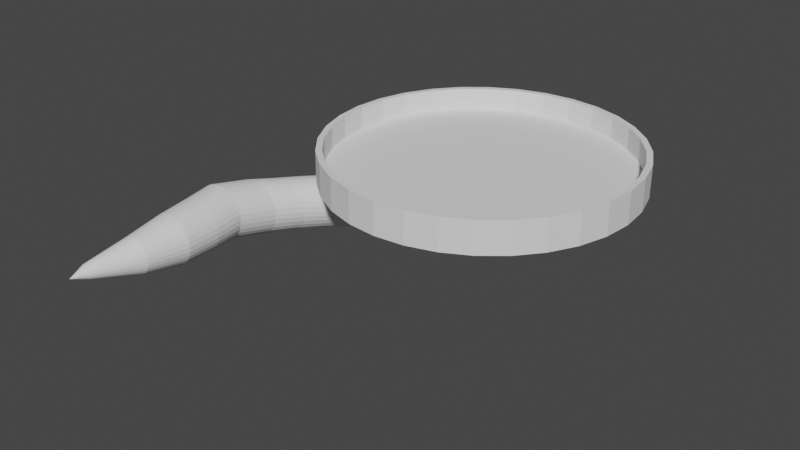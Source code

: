 # Source: lilypad.blend  (saved by Blender 3.1.7; exported with 4.5.12 LTS)
import bpy
from mathutils import Matrix  # noqa: F401  (used for matrix-valued properties, if any)

bpy.ops.wm.read_factory_settings(use_empty=True)
scene = bpy.context.scene
scene.name = 'Scene'

# ---- collections
col_collection = bpy.data.collections.new('Collection'); scene.collection.children.link(col_collection)

# ---- world
world_world = bpy.data.worlds.new('World'); scene.world = world_world
world_world.use_nodes = True; world_world.node_tree.nodes.clear()
_N = world_world.node_tree.nodes; _L = world_world.node_tree.links
n0 = _N.new('ShaderNodeOutputWorld'); n0.name = 'World Output'; n0.location = (300, 300)
n1 = _N.new('ShaderNodeBackground'); n1.name = 'Background'; n1.location = (10, 300)
n1.inputs[0].default_value = (0.05088, 0.05088, 0.05088, 1.0)
_L.new(n1.outputs[0], n0.inputs[0])
n0.is_active_output = True
world_world.color = (0.05088, 0.05088, 0.05088)
world_world.use_sun_shadow = False
world_world.sun_shadow_jitter_overblur = 0.0

# ---- meshes
me_cylinder = bpy.data.meshes.new('Cylinder')
me_cylinder.from_pydata([(-0.8486, 5.055, -3.291), (-0.8486, 5.218, -2.198), (-0.7545, 5.045, -3.291), (-0.7188, 5.205, -2.198), (-0.664, 5.018, -3.291), (-0.594, 5.167, -2.198), (-0.5806, 4.973, -3.291), (-0.479, 5.106, -2.198), (-0.5075, 4.913, -3.291), (-0.3781, 5.023, -2.198), (-0.4475, 4.84, -3.291), (-0.2954, 4.922, -2.198), (-0.4029, 4.757, -3.291), (-0.2339, 4.807, -2.198), (-0.3754, 4.666, -3.291), (-0.196, 4.682, -2.198), (-0.3662, 4.572, -3.291), (-0.1832, 4.552, -2.198), (-0.3754, 4.478, -3.291), (-0.196, 4.422, -2.198), (-0.4029, 4.388, -3.291), (-0.2339, 4.298, -2.198), (-0.4475, 4.304, -3.291), (-0.2954, 4.183, -2.198), (-0.5075, 4.231, -3.291), (-0.3781, 4.082, -2.198), (-0.5806, 4.171, -3.291), (-0.479, 3.999, -2.198), (-0.664, 4.126, -3.291), (-0.594, 3.938, -2.198), (-0.7545, 4.099, -3.291), (-0.7188, 3.9, -2.198), (-0.8486, 4.09, -3.291), (-0.8486, 3.887, -2.198), (-0.9428, 4.099, -3.291), (-0.9784, 3.9, -2.198), (-1.033, 4.126, -3.291), (-1.103, 3.938, -2.198), (-1.117, 4.171, -3.291), (-1.218, 3.999, -2.198), (-1.19, 4.231, -3.291), (-1.319, 4.082, -2.198), (-1.25, 4.304, -3.291), (-1.402, 4.183, -2.198), (-1.294, 4.388, -3.291), (-1.463, 4.298, -2.198), (-1.322, 4.478, -3.291), (-1.501, 4.422, -2.198), (-1.331, 4.572, -3.291), (-1.514, 4.552, -2.198), (-1.322, 4.666, -3.291), (-1.501, 4.682, -2.198), (-1.294, 4.757, -3.291), (-1.463, 4.807, -2.198), (-1.25, 4.84, -3.291), (-1.402, 4.922, -2.198), (-1.19, 4.913, -3.291), (-1.319, 5.023, -2.198), (-1.117, 4.973, -3.291), (-1.218, 5.106, -2.198), (-1.033, 5.018, -3.291), (-1.103, 5.167, -2.198), (-0.9428, 5.045, -3.291), (-0.9784, 5.205, -2.198), (-0.8486, 4.993, -4.475), (-0.8109, 4.99, -4.475), (-0.7747, 4.979, -4.475), (-0.7413, 4.961, -4.475), (-0.7121, 4.937, -4.475), (-0.688, 4.907, -4.475), (-0.6702, 4.874, -4.475), (-0.6592, 4.838, -4.475), (-0.6555, 4.8, -4.475), (-0.6592, 4.762, -4.475), (-0.6702, 4.726, -4.475), (-0.688, 4.693, -4.475), (-0.7121, 4.664, -4.475), (-0.7413, 4.639, -4.475), (-0.7747, 4.622, -4.475), (-0.8109, 4.611, -4.475), (-0.8486, 4.607, -4.475), (-0.8863, 4.611, -4.475), (-0.9225, 4.622, -4.475), (-0.9559, 4.639, -4.475), (-0.9852, 4.664, -4.475), (-1.009, 4.693, -4.475), (-1.027, 4.726, -4.475), (-1.038, 4.762, -4.475), (-1.042, 4.8, -4.475), (-1.038, 4.838, -4.475), (-1.027, 4.874, -4.475), (-1.009, 4.907, -4.475), (-0.9852, 4.937, -4.475), (-0.9559, 4.961, -4.475), (-0.9225, 4.979, -4.475), (-0.8863, 4.99, -4.475), (-0.8486, 4.818, -4.939), (-0.7102, 5.336, -1.255), (-0.8486, 5.35, -1.255), (-0.577, 5.296, -1.255), (-0.4543, 5.23, -1.255), (-0.3467, 5.142, -1.255), (-0.2584, 5.034, -1.255), (-0.1929, 4.912, -1.255), (-0.1525, 4.778, -1.255), (-0.1388, 4.64, -1.255), (-0.1525, 4.501, -1.255), (-0.1929, 4.368, -1.255), (-0.2584, 4.246, -1.255), (-0.3467, 4.138, -1.255), (-0.4543, 4.05, -1.255), (-0.577, 3.984, -1.255), (-0.7102, 3.944, -1.255), (-0.8486, 3.93, -1.255), (-0.9871, 3.944, -1.255), (-1.12, 3.984, -1.255), (-1.243, 4.05, -1.255), (-1.351, 4.138, -1.255), (-1.439, 4.246, -1.255), (-1.504, 4.368, -1.255), (-1.545, 4.501, -1.255), (-1.558, 4.64, -1.255), (-1.545, 4.778, -1.255), (-1.504, 4.912, -1.255), (-1.439, 5.034, -1.255), (-1.351, 5.142, -1.255), (-1.243, 5.23, -1.255), (-1.12, 5.296, -1.255), (-0.9871, 5.336, -1.255), (-0.7053, 5.483, -0.4343), (-0.8486, 5.497, -0.4343), (-0.5675, 5.441, -0.4343), (-0.4404, 5.373, -0.4343), (-0.3291, 5.282, -0.4343), (-0.2377, 5.171, -0.4343), (-0.1698, 5.044, -0.4343), (-0.128, 4.906, -0.4343), (-0.1139, 4.762, -0.4343), (-0.128, 4.619, -0.4343), (-0.1698, 4.481, -0.4343), (-0.2377, 4.354, -0.4343), (-0.3291, 4.243, -0.4343), (-0.4404, 4.151, -0.4343), (-0.5675, 4.084, -0.4343), (-0.7053, 4.042, -0.4343), (-0.8486, 4.028, -0.4343), (-0.992, 4.042, -0.4343), (-1.13, 4.084, -0.4343), (-1.257, 4.151, -0.4343), (-1.368, 4.243, -0.4343), (-1.46, 4.354, -0.4343), (-1.527, 4.481, -0.4343), (-1.569, 4.619, -0.4343), (-1.583, 4.762, -0.4343), (-1.569, 4.906, -0.4343), (-1.527, 5.044, -0.4343), (-1.46, 5.171, -0.4343), (-1.368, 5.282, -0.4343), (-1.257, 5.373, -0.4343), (-1.13, 5.441, -0.4343), (-0.992, 5.483, -0.4343), (-0.1459, 4.642, 2.801), (-0.2955, 4.661, 2.767), (-0.001995, 4.587, 2.835), (0.1306, 4.497, 2.866), (0.2468, 4.376, 2.893), (0.3422, 4.229, 2.915), (0.4131, 4.06, 2.932), (0.4567, 3.878, 2.942), (0.4715, 3.688, 2.945), (0.4567, 3.498, 2.942), (0.4131, 3.316, 2.932), (0.3422, 3.148, 2.915), (0.2468, 3.0, 2.893), (0.1306, 2.879, 2.866), (-0.001996, 2.789, 2.835), (-0.1459, 2.734, 2.801), (-0.2955, 2.715, 2.767), (-0.4451, 2.734, 2.732), (-0.589, 2.789, 2.698), (-0.7216, 2.879, 2.667), (-0.8379, 3.0, 2.64), (-0.9332, 3.148, 2.618), (-1.004, 3.316, 2.601), (-1.048, 3.498, 2.591), (-1.063, 3.688, 2.588), (-1.048, 3.878, 2.591), (-1.004, 4.06, 2.601), (-0.9332, 4.229, 2.618), (-0.8379, 4.376, 2.64), (-0.7216, 4.497, 2.667), (-0.589, 4.587, 2.698), (-0.4451, 4.642, 2.732), (-0.08545, 4.404, 3.406), (-0.2358, 4.426, 3.354), (0.05909, 4.337, 3.456), (0.1923, 4.229, 3.502), (0.309, 4.083, 3.542), (0.4049, 3.905, 3.575), (0.4761, 3.703, 3.599), (0.5199, 3.483, 3.615), (0.5347, 3.254, 3.62), (0.5199, 3.026, 3.615), (0.4761, 2.806, 3.599), (0.4049, 2.603, 3.575), (0.309, 2.426, 3.542), (0.1923, 2.28, 3.502), (0.05909, 2.172, 3.456), (-0.08545, 2.105, 3.406), (-0.2358, 2.082, 3.354), (-0.3861, 2.105, 3.302), (-0.5306, 2.172, 3.252), (-0.6638, 2.28, 3.206), (-0.7806, 2.426, 3.166), (-0.8764, 2.603, 3.133), (-0.9476, 2.806, 3.108), (-0.9914, 3.026, 3.093), (-1.006, 3.254, 3.088), (-0.9914, 3.483, 3.093), (-0.9476, 3.703, 3.108), (-0.8764, 3.905, 3.133), (-0.7806, 4.083, 3.166), (-0.6638, 4.229, 3.206), (-0.5306, 4.337, 3.252), (-0.3861, 4.404, 3.302), (-0.08067, 4.089, 3.907), (-0.226, 4.115, 3.834), (0.0591, 4.011, 3.977), (0.1879, 3.885, 4.041), (0.3008, 3.715, 4.097), (0.3935, 3.508, 4.144), (0.4623, 3.272, 4.178), (0.5047, 3.016, 4.199), (0.519, 2.75, 4.206), (0.5047, 2.484, 4.199), (0.4623, 2.228, 4.178), (0.3935, 1.992, 4.144), (0.3008, 1.785, 4.097), (0.1879, 1.615, 4.041), (0.0591, 1.489, 3.977), (-0.08067, 1.411, 3.907), (-0.226, 1.385, 3.834), (-0.3714, 1.411, 3.762), (-0.5112, 1.489, 3.692), (-0.64, 1.615, 3.628), (-0.7529, 1.785, 3.572), (-0.8455, 1.992, 3.525), (-0.9144, 2.228, 3.491), (-0.9568, 2.484, 3.47), (-0.9711, 2.75, 3.463), (-0.9568, 3.016, 3.47), (-0.9144, 3.272, 3.491), (-0.8455, 3.508, 3.525), (-0.7529, 3.715, 3.572), (-0.64, 3.885, 3.628), (-0.5112, 4.011, 3.692), (-0.3714, 4.089, 3.762), (-0.1392, 3.744, 4.292), (-0.2735, 3.774, 4.195), (-0.01014, 3.657, 4.386), (0.1088, 3.516, 4.472), (0.2131, 3.327, 4.547), (0.2987, 3.096, 4.609), (0.3623, 2.832, 4.655), (0.4015, 2.546, 4.684), (0.4147, 2.249, 4.693), (0.4015, 1.952, 4.684), (0.3623, 1.666, 4.655), (0.2987, 1.402, 4.609), (0.2131, 1.171, 4.547), (0.1088, 0.9813, 4.472), (-0.01013, 0.8405, 4.386), (-0.1392, 0.7537, 4.292), (-0.2735, 0.7244, 4.195), (-0.4077, 0.7537, 4.098), (-0.5368, 0.8405, 4.004), (-0.6558, 0.9813, 3.918), (-0.7601, 1.171, 3.842), (-0.8457, 1.402, 3.781), (-0.9093, 1.666, 3.734), (-0.9484, 1.952, 3.706), (-0.9617, 2.249, 3.697), (-0.9484, 2.546, 3.706), (-0.9093, 2.832, 3.734), (-0.8457, 3.096, 3.781), (-0.7601, 3.327, 3.842), (-0.6558, 3.516, 3.918), (-0.5368, 3.657, 4.004), (-0.4077, 3.744, 4.098), (-0.2632, 3.33, 4.554), (-0.3798, 3.361, 4.427), (-0.151, 3.238, 4.676), (-0.04755, 3.088, 4.789), (0.04309, 2.887, 4.888), (0.1175, 2.642, 4.969), (0.1727, 2.363, 5.029), (0.2068, 2.06, 5.066), (0.2183, 1.744, 5.079), (0.2068, 1.429, 5.066), (0.1727, 1.126, 5.029), (0.1175, 0.8464, 4.969), (0.04309, 0.6015, 4.888), (-0.04755, 0.4004, 4.789), (-0.151, 0.2511, 4.676), (-0.2632, 0.1591, 4.554), (-0.3798, 0.128, 4.427), (-0.4965, 0.1591, 4.299), (-0.6087, 0.2511, 4.177), (-0.7121, 0.4004, 4.064), (-0.8028, 0.6015, 3.965), (-0.8772, 0.8464, 3.884), (-0.9324, 1.126, 3.824), (-0.9665, 1.429, 3.787), (-0.978, 1.744, 3.774), (-0.9665, 2.06, 3.787), (-0.9324, 2.363, 3.824), (-0.8772, 2.642, 3.884), (-0.8028, 2.887, 3.965), (-0.7121, 3.088, 4.064), (-0.6087, 3.238, 4.177), (-0.4965, 3.33, 4.299), (-0.444, 2.931, 4.705), (-0.5385, 2.963, 4.539), (-0.353, 2.837, 4.865), (-0.2692, 2.685, 5.013), (-0.1958, 2.479, 5.142), (-0.1355, 2.228, 5.248), (-0.09073, 1.942, 5.327), (-0.06315, 1.632, 5.375), (-0.05384, 1.31, 5.392), (-0.06315, 0.987, 5.375), (-0.09073, 0.6768, 5.327), (-0.1355, 0.3909, 5.248), (-0.1958, 0.1403, 5.142), (-0.2692, -0.06534, 5.013), (-0.353, -0.2182, 4.865), (-0.444, -0.3123, 4.705), (-0.5385, -0.344, 4.539), (-0.6331, -0.3123, 4.372), (-0.724, -0.2182, 4.212), (-0.8078, -0.06534, 4.065), (-0.8812, 0.1403, 3.935), (-0.9415, 0.3909, 3.829), (-0.9863, 0.6768, 3.75), (-1.014, 0.987, 3.702), (-1.023, 1.31, 3.685), (-1.014, 1.632, 3.702), (-0.9863, 1.942, 3.75), (-0.9415, 2.228, 3.829), (-0.8812, 2.479, 3.935), (-0.8078, 2.685, 4.065), (-0.724, 2.837, 4.212), (-0.6331, 2.931, 4.372), (-0.6669, 2.628, 4.78), (-0.7373, 2.662, 4.555), (-0.5993, 2.529, 4.995), (-0.537, 2.368, 5.194), (-0.4824, 2.151, 5.368), (-0.4375, 1.887, 5.511), (-0.4042, 1.586, 5.617), (-0.3837, 1.259, 5.683), (-0.3768, 0.9187, 5.705), (-0.3837, 0.5786, 5.683), (-0.4042, 0.2517, 5.617), (-0.4375, -0.04965, 5.511), (-0.4824, -0.3138, 5.368), (-0.537, -0.5305, 5.194), (-0.5993, -0.6916, 4.995), (-0.6669, -0.7908, 4.78), (-0.7373, -0.8243, 4.555), (-0.8076, -0.7908, 4.331), (-0.8752, -0.6916, 4.115), (-0.9375, -0.5305, 3.917), (-0.9922, -0.3138, 3.743), (-1.037, -0.04966, 3.6), (-1.07, 0.2517, 3.493), (-1.091, 0.5786, 3.428), (-1.098, 0.9187, 3.406), (-1.091, 1.259, 3.428), (-1.07, 1.586, 3.493), (-1.037, 1.887, 3.6), (-0.9922, 2.151, 3.743), (-0.9375, 2.368, 3.917), (-0.8752, 2.529, 4.115), (-0.8076, 2.628, 4.331), (-0.9044, 2.553, 4.815), (-0.9523, 2.591, 4.501), (-0.8582, 2.441, 5.117), (-0.8157, 2.258, 5.395), (-0.7784, 2.012, 5.639), (-0.7478, 1.712, 5.839), (-0.7251, 1.371, 5.988), (-0.7111, 0.9998, 6.08), (-0.7064, 0.614, 6.111), (-0.7111, 0.2283, 6.08), (-0.7251, -0.1426, 5.988), (-0.7478, -0.4844, 5.839), (-0.7784, -0.784, 5.639), (-0.8157, -1.03, 5.395), (-0.8582, -1.213, 5.117), (-0.9044, -1.325, 4.815), (-0.9523, -1.363, 4.501), (-1.0, -1.325, 4.187), (-1.046, -1.213, 3.885), (-1.089, -1.03, 3.607), (-1.126, -0.784, 3.363), (-1.157, -0.4844, 3.163), (-1.18, -0.1426, 3.014), (-1.194, 0.2283, 2.923), (-1.198, 0.614, 2.892), (-1.194, 0.9998, 2.923), (-1.18, 1.371, 3.014), (-1.157, 1.712, 3.163), (-1.126, 2.012, 3.363), (-1.089, 2.258, 3.607), (-1.046, 2.441, 3.885), (-1.0, 2.553, 4.187), (-1.229, 2.62, 3.545), (-1.145, -2.03, 4.844), (-1.093, -1.666, 5.654), (-1.318, 0.3643, 2.158), (-1.029, 0.3643, 6.653), (-1.254, -1.666, 3.157), (-1.071, 2.091, 5.994), (-1.202, -2.03, 3.967), (-1.118, 2.62, 5.265), (-1.294, 1.721, 2.537), (-1.053, -0.9921, 6.274), (-1.307, -0.57, 2.329), (-1.04, 1.299, 6.482), (-1.053, 1.721, 6.274), (-1.254, 2.394, 3.157), (-1.118, -1.891, 5.265), (-1.315, 0.8406, 2.201), (-1.031, -0.112, 6.609), (-1.276, -1.362, 2.816), (-1.202, 2.759, 3.967), (-1.173, -2.077, 4.405), (-1.145, 2.759, 4.844), (-1.071, -1.362, 5.994), (-1.315, -0.112, 2.201), (-1.031, 0.8406, 6.609), (-1.173, 2.806, 4.405), (-1.093, 2.394, 5.654), (-1.276, 2.091, 2.816), (-1.307, 1.299, 2.329), (-1.04, -0.57, 6.482), (-1.294, -0.9921, 2.537), (-1.229, -1.891, 3.545), (-1.397, 3.306, 3.679), (-1.384, 3.368, 4.288), (-1.318, 0.7941, 7.354), (-1.317, 0.1702, 7.414), (-1.328, -1.606, 6.887), (-1.322, -1.053, 7.176), (-1.358, -2.784, 5.484), (-1.346, -2.489, 6.025), (-1.384, -3.027, 4.288), (-1.371, -2.966, 4.898), (-1.409, -2.784, 3.093), (-1.397, -2.966, 3.679), (-1.44, -1.606, 1.69), (-1.431, -2.091, 2.079), (-1.451, 0.1702, 1.163), (-1.45, -0.4536, 1.223), (-1.446, 1.394, 1.401), (-1.44, 1.947, 1.69), (-1.431, 2.431, 2.079), (-1.421, 2.829, 2.552), (-1.409, 3.124, 3.093), (-1.322, 1.394, 7.176), (-1.318, -0.4536, 7.354), (-1.336, -2.091, 6.498), (-1.371, 3.306, 4.898), (-1.358, 3.124, 5.484), (-1.346, 2.829, 6.025), (-1.336, 2.431, 6.498), (-1.328, 1.947, 6.887), (-1.421, -2.489, 2.552), (-1.446, -1.053, 1.401), (-1.45, 0.7941, 1.223), (-1.59, 4.107, 3.347), (-1.59, 4.188, 4.165), (-1.59, 0.817, 8.273), (-1.59, -7.024e-07, 8.353), (-1.59, -2.327, 7.647), (-1.59, -1.603, 8.034), (-1.59, -3.869, 5.768), (-1.59, -3.482, 6.492), (-1.59, -4.188, 4.165), (-1.59, -4.107, 4.982), (-1.59, -3.869, 2.562), (-1.59, -4.107, 3.347), (-1.59, -2.327, 0.6819), (-1.59, -2.961, 1.203), (-1.59, 4.333e-07, -0.02396), (-1.59, -0.817, 0.05652), (-1.59, 1.603, 0.2949), (-1.59, 2.327, 0.6819), (-1.59, 2.961, 1.203), (-1.59, 3.482, 1.838), (-1.59, 3.869, 2.562), (-1.59, 1.603, 8.034), (-1.59, -0.817, 8.273), (-1.59, -2.961, 7.126), (-1.59, 4.107, 4.982), (-1.59, 3.869, 5.768), (-1.59, 3.482, 6.492), (-1.59, 2.961, 7.126), (-1.59, 2.327, 7.647), (-1.59, -3.482, 1.838), (-1.59, -1.603, 0.2949), (-1.59, 0.817, 0.05652), (0.3512, 4.228, 2.203), (0.3657, 4.065, 2.205), (-1.017, 3.602, 2.008), (-1.087, 3.746, 1.998), (0.3512, 3.902, 2.203), (-1.13, 3.902, 1.992), (0.3082, 3.746, 2.196), (-1.145, 4.065, 1.99), (0.2384, 3.602, 2.186), (-1.13, 4.228, 1.992), (0.1445, 3.475, 2.173), (-1.087, 4.384, 1.998), (0.03008, 3.371, 2.157), (-1.017, 4.529, 2.008), (-0.1005, 3.294, 2.138), (-0.3895, 4.899, 2.097), (-0.2421, 4.883, 2.118), (-0.9234, 4.655, 2.021), (-0.2421, 3.247, 2.118), (-0.1005, 4.836, 2.138), (-0.809, 4.759, 2.037), (-0.3895, 3.231, 2.097), (0.03008, 4.759, 2.157), (-0.6784, 4.836, 2.056), (-0.5368, 3.247, 2.076), (0.1445, 4.655, 2.173), (-0.5368, 4.883, 2.076), (-0.6784, 3.294, 2.056), (0.2384, 4.529, 2.186), (-0.809, 3.372, 2.037), (0.3082, 4.384, 2.196), (-0.9234, 3.475, 2.021), (0.1007, 4.621, 0.6243), (-1.327, 4.337, 0.6244), (0.08645, 4.476, 0.6243), (-1.369, 4.476, 0.6244), (0.04423, 4.337, 0.6243), (-1.383, 4.621, 0.6244), (-0.02433, 4.209, 0.6243), (-1.369, 4.766, 0.6244), (-0.1166, 4.096, 0.6243), (-1.327, 4.905, 0.6244), (-0.229, 4.004, 0.6243), (-1.258, 5.033, 0.6244), (-0.3573, 3.936, 0.6243), (-0.4965, 5.349, 0.6244), (-1.166, 5.146, 0.6244), (-0.4965, 3.893, 0.6244), (-0.3573, 5.307, 0.6243), (-1.053, 5.238, 0.6244), (-0.6412, 3.879, 0.6244), (-0.229, 5.238, 0.6243), (-0.9251, 5.307, 0.6244), (-0.7859, 3.893, 0.6244), (-0.1166, 5.146, 0.6243), (-0.7859, 5.349, 0.6244), (-0.9251, 3.936, 0.6244), (-0.02433, 5.033, 0.6243), (-1.053, 4.004, 0.6244), (0.04423, 4.905, 0.6243), (-1.166, 4.096, 0.6244), (0.08645, 4.766, 0.6243), (-1.258, 4.209, 0.6244), (-0.6412, 5.363, 0.6244), (0.2152, 4.509, 1.424), (-1.125, 3.942, 1.332), (-0.5101, 5.116, 1.374), (0.2294, 4.361, 1.425), (-1.193, 4.073, 1.328), (0.2152, 4.214, 1.424), (-1.235, 4.214, 1.325), (0.1731, 4.073, 1.421), (-1.25, 4.361, 1.324), (0.1048, 3.942, 1.416), (-1.235, 4.509, 1.325), (0.01281, 3.828, 1.41), (-1.193, 4.65, 1.328), (-0.09926, 3.734, 1.402), (-1.125, 4.781, 1.332), (-0.2271, 3.664, 1.393), (-0.3659, 5.101, 1.384), (-1.033, 4.895, 1.339), (-0.3659, 3.621, 1.384), (-0.2271, 5.059, 1.393), (-0.921, 4.989, 1.346), (-0.5101, 3.607, 1.374), (-0.09926, 4.989, 1.402), (-0.7932, 5.059, 1.355), (-0.6544, 3.621, 1.364), (0.01281, 4.895, 1.41), (-0.6544, 5.101, 1.364), (-0.7932, 3.664, 1.355), (0.1048, 4.781, 1.416), (-0.921, 3.734, 1.346), (0.1731, 4.65, 1.421), (-1.033, 3.828, 1.339), (-2.477, 4.107, 3.347), (-2.477, 4.188, 4.165), (-2.477, 0.817, 8.273), (-2.477, -7.46e-07, 8.353), (-2.477, -2.327, 7.647), (-2.477, -1.603, 8.034), (-2.477, -3.869, 5.768), (-2.477, -3.482, 6.492), (-2.477, -4.188, 4.165), (-2.477, -4.107, 4.982), (-2.477, -3.869, 2.562), (-2.477, -4.107, 3.347), (-2.477, -2.327, 0.6819), (-2.477, -2.961, 1.203), (-2.477, 3.897e-07, -0.02396), (-2.477, -0.817, 0.05652), (-2.477, 1.603, 0.2949), (-2.477, 2.327, 0.6819), (-2.477, 2.961, 1.203), (-2.477, 3.482, 1.838), (-2.477, 3.869, 2.562), (-2.477, 1.603, 8.034), (-2.477, -0.817, 8.273), (-2.477, -2.961, 7.126), (-2.477, 4.107, 4.982), (-2.477, 3.869, 5.768), (-2.477, 3.482, 6.492), (-2.477, 2.961, 7.126), (-2.477, 2.327, 7.647), (-2.477, -3.482, 1.838), (-2.477, -1.603, 0.2949), (-2.477, 0.817, 0.05652), (-2.477, 3.949, 3.379), (-2.477, 4.026, 4.165), (-2.477, 0.7854, 8.114), (-2.477, -7.207e-07, 8.191), (-2.477, -2.237, 7.513), (-2.477, -1.541, 7.885), (-2.477, -3.72, 5.706), (-2.477, -3.348, 6.402), (-2.477, -4.026, 4.165), (-2.477, -3.949, 4.95), (-2.477, -3.72, 2.624), (-2.477, -3.949, 3.379), (-2.477, -2.237, 0.8166), (-2.477, -2.847, 1.317), (-2.477, 3.711e-07, 0.138), (-2.477, -0.7854, 0.2154), (-2.477, 1.541, 0.4445), (-2.477, 2.237, 0.8166), (-2.477, 2.847, 1.317), (-2.477, 3.348, 1.928), (-2.477, 3.72, 2.624), (-2.477, 1.541, 7.885), (-2.477, -0.7854, 8.114), (-2.477, -2.847, 7.012), (-2.477, 3.949, 4.95), (-2.477, 3.72, 5.706), (-2.477, 3.348, 6.402), (-2.477, 2.847, 7.012), (-2.477, 2.237, 7.513), (-2.477, -3.348, 1.928), (-2.477, -1.541, 0.4445), (-2.477, 0.7854, 0.2154), (-1.868, 3.949, 3.379), (-1.868, 4.026, 4.165), (-1.868, 0.7854, 8.114), (-1.868, -6.705e-07, 8.191), (-1.868, -2.237, 7.513), (-1.868, -1.541, 7.885), (-1.868, -3.72, 5.706), (-1.868, -3.348, 6.402), (-1.868, -4.026, 4.165), (-1.868, -3.949, 4.95), (-1.868, -3.72, 2.624), (-1.868, -3.949, 3.379), (-1.868, -2.237, 0.8166), (-1.868, -2.847, 1.317), (-1.868, 4.213e-07, 0.138), (-1.868, -0.7854, 0.2154), (-1.868, 1.541, 0.4445), (-1.868, 2.237, 0.8166), (-1.868, 2.847, 1.317), (-1.868, 3.348, 1.928), (-1.868, 3.72, 2.624), (-1.868, 1.541, 7.885), (-1.868, -0.7854, 8.114), (-1.868, -2.847, 7.012), (-1.868, 3.949, 4.95), (-1.868, 3.72, 5.706), (-1.868, 3.348, 6.402), (-1.868, 2.847, 7.012), (-1.868, 2.237, 7.513), (-1.868, -3.348, 1.928), (-1.868, -1.541, 0.4445), (-1.868, 0.7854, 0.2154)], [], [(0, 1, 3, 2), (2, 3, 5, 4), (4, 5, 7, 6), (6, 7, 9, 8), (8, 9, 11, 10), (10, 11, 13, 12), (12, 13, 15, 14), (14, 15, 17, 16), (16, 17, 19, 18), (18, 19, 21, 20), (20, 21, 23, 22), (22, 23, 25, 24), (24, 25, 27, 26), (26, 27, 29, 28), (28, 29, 31, 30), (30, 31, 33, 32), (32, 33, 35, 34), (34, 35, 37, 36), (36, 37, 39, 38), (38, 39, 41, 40), (40, 41, 43, 42), (42, 43, 45, 44), (44, 45, 47, 46), (46, 47, 49, 48), (48, 49, 51, 50), (50, 51, 53, 52), (52, 53, 55, 54), (54, 55, 57, 56), (56, 57, 59, 58), (58, 59, 61, 60), (51, 49, 121, 122), (60, 61, 63, 62), (62, 63, 1, 0), (14, 16, 72, 71), (70, 71, 96), (32, 34, 81, 80), (50, 52, 90, 89), (6, 8, 68, 67), (24, 26, 77, 76), (42, 44, 86, 85), (60, 62, 95, 94), (16, 18, 73, 72), (34, 36, 82, 81), (52, 54, 91, 90), (8, 10, 69, 68), (26, 28, 78, 77), (44, 46, 87, 86), (0, 2, 65, 64), (62, 0, 64, 95), (18, 20, 74, 73), (36, 38, 83, 82), (54, 56, 92, 91), (10, 12, 70, 69), (28, 30, 79, 78), (46, 48, 88, 87), (2, 4, 66, 65), (20, 22, 75, 74), (38, 40, 84, 83), (56, 58, 93, 92), (12, 14, 71, 70), (30, 32, 80, 79), (48, 50, 89, 88), (4, 6, 67, 66), (22, 24, 76, 75), (40, 42, 85, 84), (58, 60, 94, 93), (84, 85, 96), (71, 72, 96), (85, 86, 96), (72, 73, 96), (86, 87, 96), (73, 74, 96), (87, 88, 96), (74, 75, 96), (88, 89, 96), (75, 76, 96), (89, 90, 96), (76, 77, 96), (90, 91, 96), (77, 78, 96), (64, 65, 96), (91, 92, 96), (78, 79, 96), (65, 66, 96), (92, 93, 96), (79, 80, 96), (66, 67, 96), (93, 94, 96), (80, 81, 96), (67, 68, 96), (94, 95, 96), (81, 82, 96), (68, 69, 96), (95, 64, 96), (82, 83, 96), (69, 70, 96), (83, 84, 96), (102, 101, 133, 134), (7, 5, 99, 100), (25, 23, 108, 109), (43, 41, 117, 118), (61, 59, 126, 127), (17, 15, 104, 105), (35, 33, 113, 114), (53, 51, 122, 123), (9, 7, 100, 101), (27, 25, 109, 110), (45, 43, 118, 119), (63, 61, 127, 128), (19, 17, 105, 106), (37, 35, 114, 115), (55, 53, 123, 124), (11, 9, 101, 102), (29, 27, 110, 111), (47, 45, 119, 120), (3, 1, 98, 97), (1, 63, 128, 98), (21, 19, 106, 107), (39, 37, 115, 116), (57, 55, 124, 125), (13, 11, 102, 103), (31, 29, 111, 112), (49, 47, 120, 121), (5, 3, 97, 99), (23, 21, 107, 108), (41, 39, 116, 117), (59, 57, 125, 126), (15, 13, 103, 104), (33, 31, 112, 113), (514, 513, 168, 169), (98, 128, 160, 130), (116, 115, 147, 148), (103, 102, 134, 135), (117, 116, 148, 149), (104, 103, 135, 136), (118, 117, 149, 150), (105, 104, 136, 137), (119, 118, 150, 151), (106, 105, 137, 138), (120, 119, 151, 152), (107, 106, 138, 139), (121, 120, 152, 153), (108, 107, 139, 140), (122, 121, 153, 154), (109, 108, 140, 141), (123, 122, 154, 155), (110, 109, 141, 142), (124, 123, 155, 156), (111, 110, 142, 143), (97, 98, 130, 129), (125, 124, 156, 157), (112, 111, 143, 144), (99, 97, 129, 131), (126, 125, 157, 158), (113, 112, 144, 145), (100, 99, 131, 132), (127, 126, 158, 159), (114, 113, 145, 146), (101, 100, 132, 133), (128, 127, 159, 160), (115, 114, 146, 147), (172, 171, 203, 204), (516, 515, 182, 183), (517, 514, 169, 170), (518, 516, 183, 184), (519, 517, 170, 171), (520, 518, 184, 185), (521, 519, 171, 172), (522, 520, 185, 186), (523, 521, 172, 173), (524, 522, 186, 187), (525, 523, 173, 174), (526, 524, 187, 188), (527, 525, 174, 175), (529, 528, 162, 161), (530, 526, 188, 189), (531, 527, 175, 176), (532, 529, 161, 163), (533, 530, 189, 190), (534, 531, 176, 177), (535, 532, 163, 164), (536, 533, 190, 191), (537, 534, 177, 178), (538, 535, 164, 165), (539, 536, 191, 192), (540, 537, 178, 179), (541, 538, 165, 166), (528, 539, 192, 162), (542, 540, 179, 180), (543, 541, 166, 167), (544, 542, 180, 181), (513, 543, 167, 168), (515, 544, 181, 182), (207, 206, 238, 239), (186, 185, 217, 218), (173, 172, 204, 205), (187, 186, 218, 219), (174, 173, 205, 206), (188, 187, 219, 220), (175, 174, 206, 207), (161, 162, 194, 193), (189, 188, 220, 221), (176, 175, 207, 208), (163, 161, 193, 195), (190, 189, 221, 222), (177, 176, 208, 209), (164, 163, 195, 196), (191, 190, 222, 223), (178, 177, 209, 210), (165, 164, 196, 197), (192, 191, 223, 224), (179, 178, 210, 211), (166, 165, 197, 198), (162, 192, 224, 194), (180, 179, 211, 212), (167, 166, 198, 199), (181, 180, 212, 213), (168, 167, 199, 200), (182, 181, 213, 214), (169, 168, 200, 201), (183, 182, 214, 215), (170, 169, 201, 202), (184, 183, 215, 216), (171, 170, 202, 203), (185, 184, 216, 217), (242, 241, 273, 274), (193, 194, 226, 225), (221, 220, 252, 253), (208, 207, 239, 240), (195, 193, 225, 227), (222, 221, 253, 254), (209, 208, 240, 241), (196, 195, 227, 228), (223, 222, 254, 255), (210, 209, 241, 242), (197, 196, 228, 229), (224, 223, 255, 256), (211, 210, 242, 243), (198, 197, 229, 230), (194, 224, 256, 226), (212, 211, 243, 244), (199, 198, 230, 231), (213, 212, 244, 245), (200, 199, 231, 232), (214, 213, 245, 246), (201, 200, 232, 233), (215, 214, 246, 247), (202, 201, 233, 234), (216, 215, 247, 248), (203, 202, 234, 235), (217, 216, 248, 249), (204, 203, 235, 236), (218, 217, 249, 250), (205, 204, 236, 237), (219, 218, 250, 251), (206, 205, 237, 238), (220, 219, 251, 252), (277, 276, 308, 309), (229, 228, 260, 261), (256, 255, 287, 288), (243, 242, 274, 275), (230, 229, 261, 262), (226, 256, 288, 258), (244, 243, 275, 276), (231, 230, 262, 263), (245, 244, 276, 277), (232, 231, 263, 264), (246, 245, 277, 278), (233, 232, 264, 265), (247, 246, 278, 279), (234, 233, 265, 266), (248, 247, 279, 280), (235, 234, 266, 267), (249, 248, 280, 281), (236, 235, 267, 268), (250, 249, 281, 282), (237, 236, 268, 269), (251, 250, 282, 283), (238, 237, 269, 270), (252, 251, 283, 284), (239, 238, 270, 271), (225, 226, 258, 257), (253, 252, 284, 285), (240, 239, 271, 272), (227, 225, 257, 259), (254, 253, 285, 286), (241, 240, 272, 273), (228, 227, 259, 260), (255, 254, 286, 287), (312, 311, 343, 344), (264, 263, 295, 296), (278, 277, 309, 310), (265, 264, 296, 297), (279, 278, 310, 311), (266, 265, 297, 298), (280, 279, 311, 312), (267, 266, 298, 299), (281, 280, 312, 313), (268, 267, 299, 300), (282, 281, 313, 314), (269, 268, 300, 301), (283, 282, 314, 315), (270, 269, 301, 302), (284, 283, 315, 316), (271, 270, 302, 303), (257, 258, 290, 289), (285, 284, 316, 317), (272, 271, 303, 304), (259, 257, 289, 291), (286, 285, 317, 318), (273, 272, 304, 305), (260, 259, 291, 292), (287, 286, 318, 319), (274, 273, 305, 306), (261, 260, 292, 293), (288, 287, 319, 320), (275, 274, 306, 307), (262, 261, 293, 294), (258, 288, 320, 290), (276, 275, 307, 308), (263, 262, 294, 295), (347, 346, 378, 379), (299, 298, 330, 331), (313, 312, 344, 345), (300, 299, 331, 332), (314, 313, 345, 346), (301, 300, 332, 333), (315, 314, 346, 347), (302, 301, 333, 334), (316, 315, 347, 348), (303, 302, 334, 335), (289, 290, 322, 321), (317, 316, 348, 349), (304, 303, 335, 336), (291, 289, 321, 323), (318, 317, 349, 350), (305, 304, 336, 337), (292, 291, 323, 324), (319, 318, 350, 351), (306, 305, 337, 338), (293, 292, 324, 325), (320, 319, 351, 352), (307, 306, 338, 339), (294, 293, 325, 326), (290, 320, 352, 322), (308, 307, 339, 340), (295, 294, 326, 327), (309, 308, 340, 341), (296, 295, 327, 328), (310, 309, 341, 342), (297, 296, 328, 329), (311, 310, 342, 343), (298, 297, 329, 330), (355, 353, 385, 387), (334, 333, 365, 366), (348, 347, 379, 380), (335, 334, 366, 367), (321, 322, 354, 353), (349, 348, 380, 381), (336, 335, 367, 368), (323, 321, 353, 355), (350, 349, 381, 382), (337, 336, 368, 369), (324, 323, 355, 356), (351, 350, 382, 383), (338, 337, 369, 370), (325, 324, 356, 357), (352, 351, 383, 384), (339, 338, 370, 371), (326, 325, 357, 358), (322, 352, 384, 354), (340, 339, 371, 372), (327, 326, 358, 359), (341, 340, 372, 373), (328, 327, 359, 360), (342, 341, 373, 374), (329, 328, 360, 361), (343, 342, 374, 375), (330, 329, 361, 362), (344, 343, 375, 376), (331, 330, 362, 363), (345, 344, 376, 377), (332, 331, 363, 364), (346, 345, 377, 378), (333, 332, 364, 365), (390, 389, 423, 430), (382, 381, 413, 414), (369, 368, 400, 401), (356, 355, 387, 388), (383, 382, 414, 415), (370, 369, 401, 402), (357, 356, 388, 389), (384, 383, 415, 416), (371, 370, 402, 403), (358, 357, 389, 390), (354, 384, 416, 386), (372, 371, 403, 404), (359, 358, 390, 391), (373, 372, 404, 405), (360, 359, 391, 392), (374, 373, 405, 406), (361, 360, 392, 393), (375, 374, 406, 407), (362, 361, 393, 394), (376, 375, 407, 408), (363, 362, 394, 395), (377, 376, 408, 409), (364, 363, 395, 396), (378, 377, 409, 410), (365, 364, 396, 397), (379, 378, 410, 411), (366, 365, 397, 398), (380, 379, 411, 412), (367, 366, 398, 399), (353, 354, 386, 385), (381, 380, 412, 413), (368, 367, 399, 400), (386, 416, 436, 442), (404, 403, 448, 422), (391, 390, 430, 429), (405, 404, 422, 435), (392, 391, 429, 441), (406, 405, 435, 447), (393, 392, 441, 421), (407, 406, 447, 428), (394, 393, 421, 434), (408, 407, 428, 440), (395, 394, 434, 446), (409, 408, 440, 420), (396, 395, 446, 427), (410, 409, 420, 433), (397, 396, 427, 439), (411, 410, 433, 445), (398, 397, 439, 419), (412, 411, 445, 426), (399, 398, 419, 432), (385, 386, 442, 438), (413, 412, 426, 444), (400, 399, 432, 418), (387, 385, 438, 425), (414, 413, 444, 431), (401, 400, 418, 437), (388, 387, 425, 443), (415, 414, 431, 417), (402, 401, 437, 424), (389, 388, 443, 423), (416, 415, 417, 436), (403, 402, 424, 448), (430, 423, 476, 477), (459, 460, 492, 491), (432, 419, 456, 455), (438, 442, 450, 473), (435, 422, 478, 462), (437, 418, 458, 457), (443, 425, 474, 475), (440, 428, 479, 464), (448, 424, 460, 459), (445, 433, 480, 465), (447, 435, 462, 461), (418, 432, 455, 458), (420, 440, 464, 463), (424, 437, 457, 460), (426, 445, 465, 466), (429, 430, 477, 470), (431, 444, 467, 468), (434, 421, 452, 471), (436, 417, 469, 449), (439, 427, 453, 472), (441, 429, 470, 451), (444, 426, 466, 467), (446, 434, 471, 454), (417, 431, 468, 469), (419, 439, 472, 456), (442, 436, 449, 450), (422, 448, 459, 478), (425, 438, 473, 474), (421, 441, 451, 452), (428, 447, 461, 479), (423, 443, 475, 476), (427, 446, 454, 453), (433, 420, 463, 480), (503, 484, 612, 631), (465, 480, 512, 497), (461, 462, 494, 493), (458, 455, 487, 490), (463, 464, 496, 495), (460, 457, 489, 492), (466, 465, 497, 498), (470, 477, 509, 502), (468, 467, 499, 500), (471, 452, 484, 503), (449, 469, 501, 481), (472, 453, 485, 504), (451, 470, 502, 483), (467, 466, 498, 499), (454, 471, 503, 486), (469, 468, 500, 501), (456, 472, 504, 488), (450, 449, 481, 482), (478, 459, 491, 510), (474, 473, 505, 506), (452, 451, 483, 484), (479, 461, 493, 511), (476, 475, 507, 508), (453, 454, 486, 485), (480, 463, 495, 512), (477, 476, 508, 509), (455, 456, 488, 487), (473, 450, 482, 505), (462, 478, 510, 494), (457, 458, 490, 489), (475, 474, 506, 507), (464, 479, 511, 496), (578, 608, 544, 515), (577, 607, 543, 513), (608, 606, 542, 544), (607, 605, 541, 543), (606, 604, 540, 542), (579, 603, 539, 528), (605, 602, 538, 541), (604, 601, 537, 540), (603, 600, 536, 539), (602, 599, 535, 538), (601, 598, 534, 537), (600, 597, 533, 536), (599, 596, 532, 535), (598, 595, 531, 534), (597, 594, 530, 533), (596, 593, 529, 532), (595, 592, 527, 531), (594, 591, 526, 530), (593, 579, 528, 529), (592, 590, 525, 527), (591, 589, 524, 526), (590, 588, 523, 525), (589, 587, 522, 524), (588, 586, 521, 523), (587, 585, 520, 522), (586, 584, 519, 521), (585, 583, 518, 520), (584, 582, 517, 519), (583, 581, 516, 518), (582, 580, 514, 517), (581, 578, 515, 516), (580, 577, 513, 514), (137, 136, 574, 545), (151, 150, 575, 546), (138, 137, 545, 547), (152, 151, 546, 548), (139, 138, 547, 549), (153, 152, 548, 550), (140, 139, 549, 551), (154, 153, 550, 552), (141, 140, 551, 553), (155, 154, 552, 554), (142, 141, 553, 555), (156, 155, 554, 556), (143, 142, 555, 557), (129, 130, 576, 558), (157, 156, 556, 559), (144, 143, 557, 560), (131, 129, 558, 561), (158, 157, 559, 562), (145, 144, 560, 563), (132, 131, 561, 564), (159, 158, 562, 565), (146, 145, 563, 566), (133, 132, 564, 567), (160, 159, 565, 568), (147, 146, 566, 569), (134, 133, 567, 570), (130, 160, 568, 576), (148, 147, 569, 571), (135, 134, 570, 572), (149, 148, 571, 573), (136, 135, 572, 574), (150, 149, 573, 575), (545, 574, 577, 580), (546, 575, 578, 581), (547, 545, 580, 582), (548, 546, 581, 583), (549, 547, 582, 584), (550, 548, 583, 585), (551, 549, 584, 586), (552, 550, 585, 587), (553, 551, 586, 588), (554, 552, 587, 589), (555, 553, 588, 590), (556, 554, 589, 591), (557, 555, 590, 592), (558, 576, 579, 593), (559, 556, 591, 594), (560, 557, 592, 595), (561, 558, 593, 596), (562, 559, 594, 597), (563, 560, 595, 598), (564, 561, 596, 599), (565, 562, 597, 600), (566, 563, 598, 601), (567, 564, 599, 602), (568, 565, 600, 603), (569, 566, 601, 604), (570, 567, 602, 605), (576, 568, 603, 579), (571, 569, 604, 606), (572, 570, 605, 607), (573, 571, 606, 608), (574, 572, 607, 577), (575, 573, 608, 578), (626, 625, 657, 658), (481, 501, 629, 609), (504, 485, 613, 632), (483, 502, 630, 611), (499, 498, 626, 627), (486, 503, 631, 614), (501, 500, 628, 629), (488, 504, 632, 616), (482, 481, 609, 610), (510, 491, 619, 638), (506, 505, 633, 634), (484, 483, 611, 612), (511, 493, 621, 639), (508, 507, 635, 636), (485, 486, 614, 613), (512, 495, 623, 640), (509, 508, 636, 637), (487, 488, 616, 615), (505, 482, 610, 633), (494, 510, 638, 622), (489, 490, 618, 617), (507, 506, 634, 635), (496, 511, 639, 624), (491, 492, 620, 619), (497, 512, 640, 625), (493, 494, 622, 621), (490, 487, 615, 618), (495, 496, 624, 623), (492, 489, 617, 620), (498, 497, 625, 626), (502, 509, 637, 630), (500, 499, 627, 628), (643, 662, 694, 675), (630, 637, 669, 662), (628, 627, 659, 660), (631, 612, 644, 663), (609, 629, 661, 641), (632, 613, 645, 664), (611, 630, 662, 643), (627, 626, 658, 659), (614, 631, 663, 646), (629, 628, 660, 661), (616, 632, 664, 648), (610, 609, 641, 642), (638, 619, 651, 670), (634, 633, 665, 666), (612, 611, 643, 644), (639, 621, 653, 671), (636, 635, 667, 668), (613, 614, 646, 645), (640, 623, 655, 672), (637, 636, 668, 669), (615, 616, 648, 647), (633, 610, 642, 665), (622, 638, 670, 654), (617, 618, 650, 649), (635, 634, 666, 667), (624, 639, 671, 656), (619, 620, 652, 651), (625, 640, 672, 657), (621, 622, 654, 653), (618, 615, 647, 650), (623, 624, 656, 655), (620, 617, 649, 652), (697, 674, 673, 693, 692, 691, 690, 689, 704, 687, 688, 703, 685, 686, 702, 683, 684, 681, 682, 679, 680, 696, 677, 678, 695, 676, 675, 694, 701, 700, 699, 698), (659, 658, 690, 691), (646, 663, 695, 678), (661, 660, 692, 693), (648, 664, 696, 680), (642, 641, 673, 674), (670, 651, 683, 702), (666, 665, 697, 698), (644, 643, 675, 676), (671, 653, 685, 703), (668, 667, 699, 700), (645, 646, 678, 677), (672, 655, 687, 704), (669, 668, 700, 701), (647, 648, 680, 679), (665, 642, 674, 697), (654, 670, 702, 686), (649, 650, 682, 681), (667, 666, 698, 699), (656, 671, 703, 688), (651, 652, 684, 683), (657, 672, 704, 689), (653, 654, 686, 685), (650, 647, 679, 682), (655, 656, 688, 687), (652, 649, 681, 684), (658, 657, 689, 690), (662, 669, 701, 694), (660, 659, 691, 692), (663, 644, 676, 695), (641, 661, 693, 673), (664, 645, 677, 696)])
_uv = me_cylinder.uv_layers.new(name='UVMap')
_uv.uv.foreach_set('vector', [1.0, 0.5, 1.0, 1.0, 0.9688, 1.0, 0.9688, 0.5, 0.9688, 0.5, 0.9688, 1.0, 0.9375, 1.0, 0.9375, 0.5, 0.9375, 0.5, 0.9375, 1.0, 0.9062, 1.0, 0.9062, 0.5, 0.9062, 0.5, 0.9062, 1.0, 0.875, 1.0, 0.875, 0.5, 0.875, 0.5, 0.875, 1.0, 0.8438, 1.0, 0.8438, 0.5, 0.8438, 0.5, 0.8438, 1.0, 0.8125, 1.0, 0.8125, 0.5, 0.8125, 0.5, 0.8125, 1.0, 0.7812, 1.0, 0.7812, 0.5, 0.7812, 0.5, 0.7812, 1.0, 0.75, 1.0, 0.75, 0.5, 0.75, 0.5, 0.75, 1.0, 0.7188, 1.0, 0.7188, 0.5, 0.7188, 0.5, 0.7188, 1.0, 0.6875, 1.0, 0.6875, 0.5, 0.6875, 0.5, 0.6875, 1.0, 0.6562, 1.0, 0.6562, 0.5, 0.6562, 0.5, 0.6562, 1.0, 0.625, 1.0, 0.625, 0.5, 0.625, 0.5, 0.625, 1.0, 0.5938, 1.0, 0.5938, 0.5, 0.5938, 0.5, 0.5938, 1.0, 0.5625, 1.0, 0.5625, 0.5, 0.5625, 0.5, 0.5625, 1.0, 0.5312, 1.0, 0.5312, 0.5, 0.5312, 0.5, 0.5312, 1.0, 0.5, 1.0, 0.5, 0.5, 0.5, 0.5, 0.5, 1.0, 0.4688, 1.0, 0.4688, 0.5, 0.4688, 0.5, 0.4688, 1.0, 0.4375, 1.0, 0.4375, 0.5, 0.4375, 0.5, 0.4375, 1.0, 0.4062, 1.0, 0.4062, 0.5, 0.4062, 0.5, 0.4062, 1.0, 0.375, 1.0, 0.375, 0.5, 0.375, 0.5, 0.375, 1.0, 0.3438, 1.0, 0.3438, 0.5, 0.3438, 0.5, 0.3438, 1.0, 0.3125, 1.0, 0.3125, 0.5, 0.3125, 0.5, 0.3125, 1.0, 0.2812, 1.0, 0.2812, 0.5, 0.2812, 0.5, 0.2812, 1.0, 0.25, 1.0, 0.25, 0.5, 0.25, 0.5, 0.25, 1.0, 0.2188, 1.0, 0.2188, 0.5, 0.2188, 0.5, 0.2188, 1.0, 0.1875, 1.0, 0.1875, 0.5, 0.1875, 0.5, 0.1875, 1.0, 0.1562, 1.0, 0.1562, 0.5, 0.1562, 0.5, 0.1562, 1.0, 0.125, 1.0, 0.125, 0.5, 0.125, 0.5, 0.125, 1.0, 0.09375, 1.0, 0.09375, 0.5, 0.09375, 0.5, 0.09375, 1.0, 0.0625, 1.0, 0.0625, 0.5, 0.2188, 1.0, 0.25, 1.0, 0.25, 1.0, 0.2188, 1.0, 0.0625, 0.5, 0.0625, 1.0, 0.03125, 1.0, 0.03125, 0.5, 0.03125, 0.5, 0.03125, 1.0, 0.0, 1.0, 0.0, 0.5, 0.7812, 0.5, 0.75, 0.5, 0.75, 0.5, 0.7812, 0.5, 0.8125, 0.5, 0.7812, 0.5, 0.5, 0.5, 0.5, 0.5, 0.4688, 0.5, 0.4688, 0.5, 0.5, 0.5, 0.2188, 0.5, 0.1875, 0.5, 0.1875, 0.5, 0.2188, 0.5, 0.9062, 0.5, 0.875, 0.5, 0.875, 0.5, 0.9062, 0.5, 0.625, 0.5, 0.5938, 0.5, 0.5938, 0.5, 0.625, 0.5, 0.3438, 0.5, 0.3125, 0.5, 0.3125, 0.5, 0.3438, 0.5, 0.0625, 0.5, 0.03125, 0.5, 0.03125, 0.5, 0.0625, 0.5, 0.75, 0.5, 0.7188, 0.5, 0.7188, 0.5, 0.75, 0.5, 0.4688, 0.5, 0.4375, 0.5, 0.4375, 0.5, 0.4688, 0.5, 0.1875, 0.5, 0.1562, 0.5, 0.1562, 0.5, 0.1875, 0.5, 0.875, 0.5, 0.8438, 0.5, 0.8438, 0.5, 0.875, 0.5, 0.5938, 0.5, 0.5625, 0.5, 0.5625, 0.5, 0.5938, 0.5, 0.3125, 0.5, 0.2812, 0.5, 0.2812, 0.5, 0.3125, 0.5, 1.0, 0.5, 0.9688, 0.5, 0.9688, 0.5, 1.0, 0.5, 0.03125, 0.5, 0.0, 0.5, 0.0, 0.5, 0.03125, 0.5, 0.7188, 0.5, 0.6875, 0.5, 0.6875, 0.5, 0.7188, 0.5, 0.4375, 0.5, 0.4062, 0.5, 0.4062, 0.5, 0.4375, 0.5, 0.1562, 0.5, 0.125, 0.5, 0.125, 0.5, 0.1562, 0.5, 0.8438, 0.5, 0.8125, 0.5, 0.8125, 0.5, 0.8438, 0.5, 0.5625, 0.5, 0.5312, 0.5, 0.5312, 0.5, 0.5625, 0.5, 0.2812, 0.5, 0.25, 0.5, 0.25, 0.5, 0.2812, 0.5, 0.9688, 0.5, 0.9375, 0.5, 0.9375, 0.5, 0.9688, 0.5, 0.6875, 0.5, 0.6562, 0.5, 0.6562, 0.5, 0.6875, 0.5, 0.4062, 0.5, 0.375, 0.5, 0.375, 0.5, 0.4062, 0.5, 0.125, 0.5, 0.09375, 0.5, 0.09375, 0.5, 0.125, 0.5, 0.8125, 0.5, 0.7812, 0.5, 0.7812, 0.5, 0.8125, 0.5, 0.5312, 0.5, 0.5, 0.5, 0.5, 0.5, 0.5312, 0.5, 0.25, 0.5, 0.2188, 0.5, 0.2188, 0.5, 0.25, 0.5, 0.9375, 0.5, 0.9062, 0.5, 0.9062, 0.5, 0.9375, 0.5, 0.6562, 0.5, 0.625, 0.5, 0.625, 0.5, 0.6562, 0.5, 0.375, 0.5, 0.3438, 0.5, 0.3438, 0.5, 0.375, 0.5, 0.09375, 0.5, 0.0625, 0.5, 0.0625, 0.5, 0.09375, 0.5, 0.375, 0.5, 0.3438, 0.5, 0.5, 0.5, 0.7812, 0.5, 0.75, 0.5, 0.5, 0.5, 0.3438, 0.5, 0.3125, 0.5, 0.5, 0.5, 0.75, 0.5, 0.7188, 0.5, 0.5, 0.5, 0.3125, 0.5, 0.2812, 0.5, 0.5, 0.5, 0.7188, 0.5, 0.6875, 0.5, 0.5, 0.5, 0.2812, 0.5, 0.25, 0.5, 0.5, 0.5, 0.6875, 0.5, 0.6562, 0.5, 0.5, 0.5, 0.25, 0.5, 0.2188, 0.5, 0.5, 0.5, 0.6562, 0.5, 0.625, 0.5, 0.5, 0.5, 0.2188, 0.5, 0.1875, 0.5, 0.5, 0.5, 0.625, 0.5, 0.5938, 0.5, 0.5, 0.5, 0.1875, 0.5, 0.1562, 0.5, 0.5, 0.5, 0.5938, 0.5, 0.5625, 0.5, 0.5, 0.5, 1.0, 0.5, 0.9688, 0.5, 0.5, 0.5, 0.1562, 0.5, 0.125, 0.5, 0.5, 0.5, 0.5625, 0.5, 0.5312, 0.5, 0.5, 0.5, 0.9688, 0.5, 0.9375, 0.5, 0.5, 0.5, 0.125, 0.5, 0.09375, 0.5, 0.5, 0.5, 0.5312, 0.5, 0.5, 0.5, 0.5, 0.5, 0.9375, 0.5, 0.9062, 0.5, 0.5, 0.5, 0.09375, 0.5, 0.0625, 0.5, 0.5, 0.5, 0.5, 0.5, 0.4688, 0.5, 0.5, 0.5, 0.9062, 0.5, 0.875, 0.5, 0.5, 0.5, 0.0625, 0.5, 0.03125, 0.5, 0.5, 0.5, 0.4688, 0.5, 0.4375, 0.5, 0.5, 0.5, 0.875, 0.5, 0.8438, 0.5, 0.5, 0.5, 0.03125, 0.5, 0.0, 0.5, 0.5, 0.5, 0.4375, 0.5, 0.4062, 0.5, 0.5, 0.5, 0.8438, 0.5, 0.8125, 0.5, 0.5, 0.5, 0.4062, 0.5, 0.375, 0.5, 0.5, 0.5, 0.8438, 1.0, 0.875, 1.0, 0.875, 1.0, 0.8438, 1.0, 0.9062, 1.0, 0.9375, 1.0, 0.9375, 1.0, 0.9062, 1.0, 0.625, 1.0, 0.6562, 1.0, 0.6562, 1.0, 0.625, 1.0, 0.3438, 1.0, 0.375, 1.0, 0.375, 1.0, 0.3438, 1.0, 0.0625, 1.0, 0.09375, 1.0, 0.09375, 1.0, 0.0625, 1.0, 0.75, 1.0, 0.7812, 1.0, 0.7812, 1.0, 0.75, 1.0, 0.4688, 1.0, 0.5, 1.0, 0.5, 1.0, 0.4688, 1.0, 0.1875, 1.0, 0.2188, 1.0, 0.2188, 1.0, 0.1875, 1.0, 0.875, 1.0, 0.9062, 1.0, 0.9062, 1.0, 0.875, 1.0, 0.5938, 1.0, 0.625, 1.0, 0.625, 1.0, 0.5938, 1.0, 0.3125, 1.0, 0.3438, 1.0, 0.3438, 1.0, 0.3125, 1.0, 0.03125, 1.0, 0.0625, 1.0, 0.0625, 1.0, 0.03125, 1.0, 0.7188, 1.0, 0.75, 1.0, 0.75, 1.0, 0.7188, 1.0, 0.4375, 1.0, 0.4688, 1.0, 0.4688, 1.0, 0.4375, 1.0, 0.1562, 1.0, 0.1875, 1.0, 0.1875, 1.0, 0.1562, 1.0, 0.8438, 1.0, 0.875, 1.0, 0.875, 1.0, 0.8438, 1.0, 0.5625, 1.0, 0.5938, 1.0, 0.5938, 1.0, 0.5625, 1.0, 0.2812, 1.0, 0.3125, 1.0, 0.3125, 1.0, 0.2812, 1.0, 0.9688, 1.0, 1.0, 1.0, 1.0, 1.0, 0.9688, 1.0, 0.0, 1.0, 0.03125, 1.0, 0.03125, 1.0, 0.0, 1.0, 0.6875, 1.0, 0.7188, 1.0, 0.7188, 1.0, 0.6875, 1.0, 0.4062, 1.0, 0.4375, 1.0, 0.4375, 1.0, 0.4062, 1.0, 0.125, 1.0, 0.1562, 1.0, 0.1562, 1.0, 0.125, 1.0, 0.8125, 1.0, 0.8438, 1.0, 0.8438, 1.0, 0.8125, 1.0, 0.5312, 1.0, 0.5625, 1.0, 0.5625, 1.0, 0.5312, 1.0, 0.25, 1.0, 0.2812, 1.0, 0.2812, 1.0, 0.25, 1.0, 0.9375, 1.0, 0.9688, 1.0, 0.9688, 1.0, 0.9375, 1.0, 0.6562, 1.0, 0.6875, 1.0, 0.6875, 1.0, 0.6562, 1.0, 0.375, 1.0, 0.4062, 1.0, 0.4062, 1.0, 0.375, 1.0, 0.09375, 1.0, 0.125, 1.0, 0.125, 1.0, 0.09375, 1.0, 0.7812, 1.0, 0.8125, 1.0, 0.8125, 1.0, 0.7812, 1.0, 0.5, 1.0, 0.5312, 1.0, 0.5312, 1.0, 0.5, 1.0, 0.75, 1.0, 0.7812, 1.0, 0.7812, 1.0, 0.75, 1.0, 0.0, 1.0, 0.03125, 1.0, 0.03125, 1.0, 0.0, 1.0, 0.4062, 1.0, 0.4375, 1.0, 0.4375, 1.0, 0.4062, 1.0, 0.8125, 1.0, 0.8438, 1.0, 0.8438, 1.0, 0.8125, 1.0, 0.375, 1.0, 0.4062, 1.0, 0.4062, 1.0, 0.375, 1.0, 0.7812, 1.0, 0.8125, 1.0, 0.8125, 1.0, 0.7812, 1.0, 0.3438, 1.0, 0.375, 1.0, 0.375, 1.0, 0.3438, 1.0, 0.75, 1.0, 0.7812, 1.0, 0.7812, 1.0, 0.75, 1.0, 0.3125, 1.0, 0.3438, 1.0, 0.3438, 1.0, 0.3125, 1.0, 0.7188, 1.0, 0.75, 1.0, 0.75, 1.0, 0.7188, 1.0, 0.2812, 1.0, 0.3125, 1.0, 0.3125, 1.0, 0.2812, 1.0, 0.6875, 1.0, 0.7188, 1.0, 0.7188, 1.0, 0.6875, 1.0, 0.25, 1.0, 0.2812, 1.0, 0.2812, 1.0, 0.25, 1.0, 0.6562, 1.0, 0.6875, 1.0, 0.6875, 1.0, 0.6562, 1.0, 0.2188, 1.0, 0.25, 1.0, 0.25, 1.0, 0.2188, 1.0, 0.625, 1.0, 0.6562, 1.0, 0.6562, 1.0, 0.625, 1.0, 0.1875, 1.0, 0.2188, 1.0, 0.2188, 1.0, 0.1875, 1.0, 0.5938, 1.0, 0.625, 1.0, 0.625, 1.0, 0.5938, 1.0, 0.1562, 1.0, 0.1875, 1.0, 0.1875, 1.0, 0.1562, 1.0, 0.5625, 1.0, 0.5938, 1.0, 0.5938, 1.0, 0.5625, 1.0, 0.9688, 1.0, 1.0, 1.0, 1.0, 1.0, 0.9688, 1.0, 0.125, 1.0, 0.1562, 1.0, 0.1562, 1.0, 0.125, 1.0, 0.5312, 1.0, 0.5625, 1.0, 0.5625, 1.0, 0.5312, 1.0, 0.9375, 1.0, 0.9688, 1.0, 0.9688, 1.0, 0.9375, 1.0, 0.09375, 1.0, 0.125, 1.0, 0.125, 1.0, 0.09375, 1.0, 0.5, 1.0, 0.5312, 1.0, 0.5312, 1.0, 0.5, 1.0, 0.9062, 1.0, 0.9375, 1.0, 0.9375, 1.0, 0.9062, 1.0, 0.0625, 1.0, 0.09375, 1.0, 0.09375, 1.0, 0.0625, 1.0, 0.4688, 1.0, 0.5, 1.0, 0.5, 1.0, 0.4688, 1.0, 0.875, 1.0, 0.9062, 1.0, 0.9062, 1.0, 0.875, 1.0, 0.03125, 1.0, 0.0625, 1.0, 0.0625, 1.0, 0.03125, 1.0, 0.4375, 1.0, 0.4688, 1.0, 0.4688, 1.0, 0.4375, 1.0, 0.6562, 1.0, 0.6875, 1.0, 0.6875, 1.0, 0.6562, 1.0, 0.3125, 1.0, 0.3437, 1.0, 0.3438, 1.0, 0.3125, 1.0, 0.7188, 1.0, 0.75, 1.0, 0.75, 1.0, 0.7188, 1.0, 0.2812, 1.0, 0.3125, 1.0, 0.3125, 1.0, 0.2812, 1.0, 0.6875, 1.0, 0.7188, 1.0, 0.7188, 1.0, 0.6875, 1.0, 0.25, 1.0, 0.2812, 1.0, 0.2812, 1.0, 0.25, 1.0, 0.6562, 1.0, 0.6875, 1.0, 0.6875, 1.0, 0.6562, 1.0, 0.2188, 1.0, 0.25, 1.0, 0.25, 1.0, 0.2188, 1.0, 0.625, 1.0, 0.6562, 1.0, 0.6562, 1.0, 0.625, 1.0, 0.1875, 1.0, 0.2188, 1.0, 0.2188, 1.0, 0.1875, 1.0, 0.5938, 1.0, 0.625, 1.0, 0.625, 1.0, 0.5938, 1.0, 0.1562, 1.0, 0.1875, 1.0, 0.1875, 1.0, 0.1562, 1.0, 0.5625, 1.0, 0.5938, 1.0, 0.5938, 1.0, 0.5625, 1.0, 0.9688, 1.0, 1.0, 1.0, 1.0, 1.0, 0.9688, 1.0, 0.125, 1.0, 0.1562, 1.0, 0.1562, 1.0, 0.125, 1.0, 0.5312, 1.0, 0.5625, 1.0, 0.5625, 1.0, 0.5312, 1.0, 0.9375, 1.0, 0.9688, 1.0, 0.9688, 1.0, 0.9375, 1.0, 0.09375, 1.0, 0.125, 1.0, 0.125, 1.0, 0.09375, 1.0, 0.5, 1.0, 0.5312, 1.0, 0.5312, 1.0, 0.5, 1.0, 0.9062, 1.0, 0.9375, 1.0, 0.9375, 1.0, 0.9062, 1.0, 0.0625, 1.0, 0.09375, 1.0, 0.09375, 1.0, 0.0625, 1.0, 0.4688, 1.0, 0.5, 1.0, 0.5, 1.0, 0.4688, 1.0, 0.875, 1.0, 0.9062, 1.0, 0.9062, 1.0, 0.875, 1.0, 0.03125, 1.0, 0.0625, 1.0, 0.0625, 1.0, 0.03125, 1.0, 0.4375, 1.0, 0.4688, 1.0, 0.4688, 1.0, 0.4375, 1.0, 0.8438, 1.0, 0.875, 1.0, 0.875, 1.0, 0.8438, 1.0, 0.0, 1.0, 0.03125, 1.0, 0.03125, 1.0, 0.0, 1.0, 0.4062, 1.0, 0.4375, 1.0, 0.4375, 1.0, 0.4062, 1.0, 0.8125, 1.0, 0.8438, 1.0, 0.8438, 1.0, 0.8125, 1.0, 0.375, 1.0, 0.4062, 1.0, 0.4062, 1.0, 0.375, 1.0, 0.7812, 1.0, 0.8125, 1.0, 0.8125, 1.0, 0.7812, 1.0, 0.3437, 1.0, 0.375, 1.0, 0.375, 1.0, 0.3438, 1.0, 0.5625, 1.0, 0.5938, 1.0, 0.5938, 1.0, 0.5625, 1.0, 0.2188, 1.0, 0.25, 1.0, 0.25, 1.0, 0.2188, 1.0, 0.625, 1.0, 0.6562, 1.0, 0.6562, 1.0, 0.625, 1.0, 0.1875, 1.0, 0.2188, 1.0, 0.2188, 1.0, 0.1875, 1.0, 0.5938, 1.0, 0.625, 1.0, 0.625, 1.0, 0.5938, 1.0, 0.1562, 1.0, 0.1875, 1.0, 0.1875, 1.0, 0.1562, 1.0, 0.5625, 1.0, 0.5938, 1.0, 0.5938, 1.0, 0.5625, 1.0, 0.9688, 1.0, 1.0, 1.0, 1.0, 1.0, 0.9688, 1.0, 0.125, 1.0, 0.1562, 1.0, 0.1562, 1.0, 0.125, 1.0, 0.5312, 1.0, 0.5625, 1.0, 0.5625, 1.0, 0.5312, 1.0, 0.9375, 1.0, 0.9688, 1.0, 0.9688, 1.0, 0.9375, 1.0, 0.09375, 1.0, 0.125, 1.0, 0.125, 1.0, 0.09375, 1.0, 0.5, 1.0, 0.5312, 1.0, 0.5312, 1.0, 0.5, 1.0, 0.9062, 1.0, 0.9375, 1.0, 0.9375, 1.0, 0.9062, 1.0, 0.0625, 1.0, 0.09375, 1.0, 0.09375, 1.0, 0.0625, 1.0, 0.4688, 1.0, 0.5, 1.0, 0.5, 1.0, 0.4688, 1.0, 0.875, 1.0, 0.9062, 1.0, 0.9062, 1.0, 0.875, 1.0, 0.03125, 1.0, 0.0625, 1.0, 0.0625, 1.0, 0.03125, 1.0, 0.4375, 1.0, 0.4688, 1.0, 0.4688, 1.0, 0.4375, 1.0, 0.8438, 1.0, 0.875, 1.0, 0.875, 1.0, 0.8438, 1.0, 0.0, 1.0, 0.03125, 1.0, 0.03125, 1.0, 0.0, 1.0, 0.4062, 1.0, 0.4375, 1.0, 0.4375, 1.0, 0.4062, 1.0, 0.8125, 1.0, 0.8438, 1.0, 0.8438, 1.0, 0.8125, 1.0, 0.375, 1.0, 0.4062, 1.0, 0.4062, 1.0, 0.375, 1.0, 0.7812, 1.0, 0.8125, 1.0, 0.8125, 1.0, 0.7812, 1.0, 0.3438, 1.0, 0.375, 1.0, 0.375, 1.0, 0.3438, 1.0, 0.75, 1.0, 0.7812, 1.0, 0.7812, 1.0, 0.75, 1.0, 0.3125, 1.0, 0.3438, 1.0, 0.3438, 1.0, 0.3125, 1.0, 0.7188, 1.0, 0.75, 1.0, 0.75, 1.0, 0.7188, 1.0, 0.2812, 1.0, 0.3125, 1.0, 0.3125, 1.0, 0.2812, 1.0, 0.6875, 1.0, 0.7188, 1.0, 0.7188, 1.0, 0.6875, 1.0, 0.25, 1.0, 0.2812, 1.0, 0.2812, 1.0, 0.25, 1.0, 0.4688, 1.0, 0.5, 1.0, 0.5, 1.0, 0.4688, 1.0, 0.9688, 1.0, 1.0, 1.0, 1.0, 1.0, 0.9688, 1.0, 0.125, 1.0, 0.1562, 1.0, 0.1562, 1.0, 0.125, 1.0, 0.5312, 1.0, 0.5625, 1.0, 0.5625, 1.0, 0.5312, 1.0, 0.9375, 1.0, 0.9688, 1.0, 0.9688, 1.0, 0.9375, 1.0, 0.09375, 1.0, 0.125, 1.0, 0.125, 1.0, 0.09375, 1.0, 0.5, 1.0, 0.5312, 1.0, 0.5312, 1.0, 0.5, 1.0, 0.9062, 1.0, 0.9375, 1.0, 0.9375, 1.0, 0.9062, 1.0, 0.0625, 1.0, 0.09375, 1.0, 0.09375, 1.0, 0.0625, 1.0, 0.4688, 1.0, 0.5, 1.0, 0.5, 1.0, 0.4688, 1.0, 0.875, 1.0, 0.9062, 1.0, 0.9062, 1.0, 0.875, 1.0, 0.03125, 1.0, 0.0625, 1.0, 0.0625, 1.0, 0.03125, 1.0, 0.4375, 1.0, 0.4688, 1.0, 0.4688, 1.0, 0.4375, 1.0, 0.8438, 1.0, 0.875, 1.0, 0.875, 1.0, 0.8438, 1.0, 0.0, 1.0, 0.03125, 1.0, 0.03125, 1.0, 0.0, 1.0, 0.4062, 1.0, 0.4375, 1.0, 0.4375, 1.0, 0.4062, 1.0, 0.8125, 1.0, 0.8438, 1.0, 0.8438, 1.0, 0.8125, 1.0, 0.375, 1.0, 0.4062, 1.0, 0.4062, 1.0, 0.375, 1.0, 0.7812, 1.0, 0.8125, 1.0, 0.8125, 1.0, 0.7812, 1.0, 0.3438, 1.0, 0.375, 1.0, 0.375, 1.0, 0.3438, 1.0, 0.75, 1.0, 0.7812, 1.0, 0.7812, 1.0, 0.75, 1.0, 0.3125, 1.0, 0.3438, 1.0, 0.3438, 1.0, 0.3125, 1.0, 0.7188, 1.0, 0.75, 1.0, 0.75, 1.0, 0.7188, 1.0, 0.2812, 1.0, 0.3125, 1.0, 0.3125, 1.0, 0.2812, 1.0, 0.6875, 1.0, 0.7188, 1.0, 0.7188, 1.0, 0.6875, 1.0, 0.25, 1.0, 0.2812, 1.0, 0.2812, 1.0, 0.25, 1.0, 0.6562, 1.0, 0.6875, 1.0, 0.6875, 1.0, 0.6562, 1.0, 0.2188, 1.0, 0.25, 1.0, 0.25, 1.0, 0.2188, 1.0, 0.625, 1.0, 0.6562, 1.0, 0.6562, 1.0, 0.625, 1.0, 0.1875, 1.0, 0.2188, 1.0, 0.2188, 1.0, 0.1875, 1.0, 0.5938, 1.0, 0.625, 1.0, 0.625, 1.0, 0.5938, 1.0, 0.1562, 1.0, 0.1875, 1.0, 0.1875, 1.0, 0.1562, 1.0, 0.375, 1.0, 0.4062, 1.0, 0.4062, 1.0, 0.375, 1.0, 0.875, 1.0, 0.9062, 1.0, 0.9062, 1.0, 0.875, 1.0, 0.03125, 1.0, 0.0625, 1.0, 0.0625, 1.0, 0.03125, 1.0, 0.4375, 1.0, 0.4688, 1.0, 0.4688, 1.0, 0.4375, 1.0, 0.8438, 1.0, 0.875, 1.0, 0.875, 1.0, 0.8438, 1.0, 0.0, 1.0, 0.03125, 1.0, 0.03125, 1.0, 0.0, 1.0, 0.4062, 1.0, 0.4375, 1.0, 0.4375, 1.0, 0.4062, 1.0, 0.8125, 1.0, 0.8438, 1.0, 0.8438, 1.0, 0.8125, 1.0, 0.375, 1.0, 0.4062, 1.0, 0.4062, 1.0, 0.375, 1.0, 0.7812, 1.0, 0.8125, 1.0, 0.8125, 1.0, 0.7812, 1.0, 0.3438, 1.0, 0.375, 1.0, 0.375, 1.0, 0.3438, 1.0, 0.75, 1.0, 0.7812, 1.0, 0.7812, 1.0, 0.75, 1.0, 0.3125, 1.0, 0.3438, 1.0, 0.3438, 1.0, 0.3125, 1.0, 0.7188, 1.0, 0.75, 1.0, 0.75, 1.0, 0.7188, 1.0, 0.2812, 1.0, 0.3125, 1.0, 0.3125, 1.0, 0.2812, 1.0, 0.6875, 1.0, 0.7188, 1.0, 0.7188, 1.0, 0.6875, 1.0, 0.25, 1.0, 0.2812, 1.0, 0.2812, 1.0, 0.25, 1.0, 0.6562, 1.0, 0.6875, 1.0, 0.6875, 1.0, 0.6562, 1.0, 0.2188, 1.0, 0.25, 1.0, 0.25, 1.0, 0.2188, 1.0, 0.625, 1.0, 0.6562, 1.0, 0.6562, 1.0, 0.625, 1.0, 0.1875, 1.0, 0.2188, 1.0, 0.2188, 1.0, 0.1875, 1.0, 0.5938, 1.0, 0.625, 1.0, 0.625, 1.0, 0.5938, 1.0, 0.1562, 1.0, 0.1875, 1.0, 0.1875, 1.0, 0.1562, 1.0, 0.5625, 1.0, 0.5938, 1.0, 0.5938, 1.0, 0.5625, 1.0, 0.9688, 1.0, 1.0, 1.0, 1.0, 1.0, 0.9688, 1.0, 0.125, 1.0, 0.1562, 1.0, 0.1562, 1.0, 0.125, 1.0, 0.5312, 1.0, 0.5625, 1.0, 0.5625, 1.0, 0.5312, 1.0, 0.9375, 1.0, 0.9688, 1.0, 0.9688, 1.0, 0.9375, 1.0, 0.09375, 1.0, 0.125, 1.0, 0.125, 1.0, 0.09375, 1.0, 0.5, 1.0, 0.5312, 1.0, 0.5312, 1.0, 0.5, 1.0, 0.9062, 1.0, 0.9375, 1.0, 0.9375, 1.0, 0.9062, 1.0, 0.0625, 1.0, 0.09375, 1.0, 0.09375, 1.0, 0.0625, 1.0, 0.2812, 1.0, 0.3125, 1.0, 0.3125, 1.0, 0.2812, 1.0, 0.7812, 1.0, 0.8125, 1.0, 0.8125, 1.0, 0.7812, 1.0, 0.3438, 1.0, 0.375, 1.0, 0.375, 1.0, 0.3438, 1.0, 0.75, 1.0, 0.7812, 1.0, 0.7812, 1.0, 0.75, 1.0, 0.3125, 1.0, 0.3438, 1.0, 0.3438, 1.0, 0.3125, 1.0, 0.7188, 1.0, 0.75, 1.0, 0.75, 1.0, 0.7188, 1.0, 0.2812, 1.0, 0.3125, 1.0, 0.3125, 1.0, 0.2812, 1.0, 0.6875, 1.0, 0.7188, 1.0, 0.7188, 1.0, 0.6875, 1.0, 0.25, 1.0, 0.2812, 1.0, 0.2812, 1.0, 0.25, 1.0, 0.6562, 1.0, 0.6875, 1.0, 0.6875, 1.0, 0.6562, 1.0, 0.2188, 1.0, 0.25, 1.0, 0.25, 1.0, 0.2188, 1.0, 0.625, 1.0, 0.6562, 1.0, 0.6562, 1.0, 0.625, 1.0, 0.1875, 1.0, 0.2188, 1.0, 0.2188, 1.0, 0.1875, 1.0, 0.5938, 1.0, 0.625, 1.0, 0.625, 1.0, 0.5938, 1.0, 0.1562, 1.0, 0.1875, 1.0, 0.1875, 1.0, 0.1562, 1.0, 0.5625, 1.0, 0.5938, 1.0, 0.5938, 1.0, 0.5625, 1.0, 0.9688, 1.0, 1.0, 1.0, 1.0, 1.0, 0.9688, 1.0, 0.125, 1.0, 0.1562, 1.0, 0.1562, 1.0, 0.125, 1.0, 0.5312, 1.0, 0.5625, 1.0, 0.5625, 1.0, 0.5312, 1.0, 0.9375, 1.0, 0.9688, 1.0, 0.9688, 1.0, 0.9375, 1.0, 0.09375, 1.0, 0.125, 1.0, 0.125, 1.0, 0.09375, 1.0, 0.5, 1.0, 0.5312, 1.0, 0.5312, 1.0, 0.5, 1.0, 0.9062, 1.0, 0.9375, 1.0, 0.9375, 1.0, 0.9062, 1.0, 0.0625, 1.0, 0.09375, 1.0, 0.09375, 1.0, 0.0625, 1.0, 0.4688, 1.0, 0.5, 1.0, 0.5, 1.0, 0.4688, 1.0, 0.875, 1.0, 0.9062, 1.0, 0.9062, 1.0, 0.875, 1.0, 0.03125, 1.0, 0.0625, 1.0, 0.0625, 1.0, 0.03125, 1.0, 0.4375, 1.0, 0.4688, 1.0, 0.4688, 1.0, 0.4375, 1.0, 0.8438, 1.0, 0.875, 1.0, 0.875, 1.0, 0.8438, 1.0, 0.0, 1.0, 0.03125, 1.0, 0.03125, 1.0, 0.0, 1.0, 0.4062, 1.0, 0.4375, 1.0, 0.4375, 1.0, 0.4062, 1.0, 0.8125, 1.0, 0.8438, 1.0, 0.8438, 1.0, 0.8125, 1.0, 0.1875, 1.0, 0.2188, 1.0, 0.2188, 1.0, 0.1875, 1.0, 0.6875, 1.0, 0.7188, 1.0, 0.7188, 1.0, 0.6875, 1.0, 0.25, 1.0, 0.2812, 1.0, 0.2812, 1.0, 0.25, 1.0, 0.6562, 1.0, 0.6875, 1.0, 0.6875, 1.0, 0.6562, 1.0, 0.2188, 1.0, 0.25, 1.0, 0.25, 1.0, 0.2188, 1.0, 0.625, 1.0, 0.6562, 1.0, 0.6562, 1.0, 0.625, 1.0, 0.1875, 1.0, 0.2188, 1.0, 0.2188, 1.0, 0.1875, 1.0, 0.5938, 1.0, 0.625, 1.0, 0.625, 1.0, 0.5938, 1.0, 0.1562, 1.0, 0.1875, 1.0, 0.1875, 1.0, 0.1562, 1.0, 0.5625, 1.0, 0.5938, 1.0, 0.5938, 1.0, 0.5625, 1.0, 0.9688, 1.0, 1.0, 1.0, 1.0, 1.0, 0.9688, 1.0, 0.125, 1.0, 0.1562, 1.0, 0.1562, 1.0, 0.125, 1.0, 0.5312, 1.0, 0.5625, 1.0, 0.5625, 1.0, 0.5312, 1.0, 0.9375, 1.0, 0.9688, 1.0, 0.9688, 1.0, 0.9375, 1.0, 0.09375, 1.0, 0.125, 1.0, 0.125, 1.0, 0.09375, 1.0, 0.5, 1.0, 0.5312, 1.0, 0.5312, 1.0, 0.5, 1.0, 0.9062, 1.0, 0.9375, 1.0, 0.9375, 1.0, 0.9062, 1.0, 0.0625, 1.0, 0.09375, 1.0, 0.09375, 1.0, 0.0625, 1.0, 0.4688, 1.0, 0.5, 1.0, 0.5, 1.0, 0.4688, 1.0, 0.875, 1.0, 0.9062, 1.0, 0.9062, 1.0, 0.875, 1.0, 0.03125, 1.0, 0.0625, 1.0, 0.0625, 1.0, 0.03125, 1.0, 0.4375, 1.0, 0.4688, 1.0, 0.4688, 1.0, 0.4375, 1.0, 0.8438, 1.0, 0.875, 1.0, 0.875, 1.0, 0.8438, 1.0, 0.0, 1.0, 0.03125, 1.0, 0.03125, 1.0, 0.0, 1.0, 0.4062, 1.0, 0.4375, 1.0, 0.4375, 1.0, 0.4062, 1.0, 0.8125, 1.0, 0.8438, 1.0, 0.8438, 1.0, 0.8125, 1.0, 0.375, 1.0, 0.4062, 1.0, 0.4062, 1.0, 0.375, 1.0, 0.7812, 1.0, 0.8125, 1.0, 0.8125, 1.0, 0.7812, 1.0, 0.3438, 1.0, 0.375, 1.0, 0.375, 1.0, 0.3438, 1.0, 0.75, 1.0, 0.7812, 1.0, 0.7812, 1.0, 0.75, 1.0, 0.3125, 1.0, 0.3438, 1.0, 0.3438, 1.0, 0.3125, 1.0, 0.7188, 1.0, 0.75, 1.0, 0.75, 1.0, 0.7188, 1.0, 0.9375, 1.0, 0.9688, 1.0, 0.9688, 1.0, 0.9375, 1.0, 0.5938, 1.0, 0.625, 1.0, 0.625, 1.0, 0.5938, 1.0, 0.1562, 1.0, 0.1875, 1.0, 0.1875, 1.0, 0.1562, 1.0, 0.5625, 1.0, 0.5938, 1.0, 0.5938, 1.0, 0.5625, 1.0, 0.9688, 1.0, 1.0, 1.0, 1.0, 1.0, 0.9688, 1.0, 0.125, 1.0, 0.1562, 1.0, 0.1562, 1.0, 0.125, 1.0, 0.5312, 1.0, 0.5625, 1.0, 0.5625, 1.0, 0.5312, 1.0, 0.9375, 1.0, 0.9688, 1.0, 0.9688, 1.0, 0.9375, 1.0, 0.09375, 1.0, 0.125, 1.0, 0.125, 1.0, 0.09375, 1.0, 0.5, 1.0, 0.5312, 1.0, 0.5312, 1.0, 0.5, 1.0, 0.9062, 1.0, 0.9375, 1.0, 0.9375, 1.0, 0.9062, 1.0, 0.0625, 1.0, 0.09375, 1.0, 0.09375, 1.0, 0.0625, 1.0, 0.4688, 1.0, 0.5, 1.0, 0.5, 1.0, 0.4688, 1.0, 0.875, 1.0, 0.9062, 1.0, 0.9062, 1.0, 0.875, 1.0, 0.03125, 1.0, 0.0625, 1.0, 0.0625, 1.0, 0.03125, 1.0, 0.4375, 1.0, 0.4688, 1.0, 0.4688, 1.0, 0.4375, 1.0, 0.8438, 1.0, 0.875, 1.0, 0.875, 1.0, 0.8438, 1.0, 0.0, 1.0, 0.03125, 1.0, 0.03125, 1.0, 0.0, 1.0, 0.4062, 1.0, 0.4375, 1.0, 0.4375, 1.0, 0.4062, 1.0, 0.8125, 1.0, 0.8438, 1.0, 0.8438, 1.0, 0.8125, 1.0, 0.375, 1.0, 0.4062, 1.0, 0.4062, 1.0, 0.375, 1.0, 0.7812, 1.0, 0.8125, 1.0, 0.8125, 1.0, 0.7812, 1.0, 0.3438, 1.0, 0.375, 1.0, 0.375, 1.0, 0.3438, 1.0, 0.75, 1.0, 0.7812, 1.0, 0.7812, 1.0, 0.75, 1.0, 0.3125, 1.0, 0.3438, 1.0, 0.3438, 1.0, 0.3125, 1.0, 0.7188, 1.0, 0.75, 1.0, 0.75, 1.0, 0.7188, 1.0, 0.2812, 1.0, 0.3125, 1.0, 0.3125, 1.0, 0.2812, 1.0, 0.6875, 1.0, 0.7188, 1.0, 0.7188, 1.0, 0.6875, 1.0, 0.25, 1.0, 0.2812, 1.0, 0.2812, 1.0, 0.25, 1.0, 0.6562, 1.0, 0.6875, 1.0, 0.6875, 1.0, 0.6562, 1.0, 0.2188, 1.0, 0.25, 1.0, 0.25, 1.0, 0.2188, 1.0, 0.625, 1.0, 0.6562, 1.0, 0.6562, 1.0, 0.625, 1.0, 0.8438, 1.0, 0.875, 1.0, 0.875, 1.0, 0.8438, 1.0, 0.09375, 1.0, 0.125, 1.0, 0.125, 1.0, 0.09375, 1.0, 0.5, 1.0, 0.5312, 1.0, 0.5312, 1.0, 0.5, 1.0, 0.9062, 1.0, 0.9375, 1.0, 0.9375, 1.0, 0.9062, 1.0, 0.0625, 1.0, 0.09375, 1.0, 0.09375, 1.0, 0.0625, 1.0, 0.4688, 1.0, 0.5, 1.0, 0.5, 1.0, 0.4688, 1.0, 0.875, 1.0, 0.9062, 1.0, 0.9062, 1.0, 0.875, 1.0, 0.03125, 1.0, 0.0625, 1.0, 0.0625, 1.0, 0.03125, 1.0, 0.4375, 1.0, 0.4688, 1.0, 0.4688, 1.0, 0.4375, 1.0, 0.8438, 1.0, 0.875, 1.0, 0.875, 1.0, 0.8438, 1.0, 0.0, 1.0, 0.03125, 1.0, 0.03125, 1.0, 0.0, 1.0, 0.4062, 1.0, 0.4375, 1.0, 0.4375, 1.0, 0.4062, 1.0, 0.8125, 1.0, 0.8438, 1.0, 0.8438, 1.0, 0.8125, 1.0, 0.375, 1.0, 0.4062, 1.0, 0.4062, 1.0, 0.375, 1.0, 0.7812, 1.0, 0.8125, 1.0, 0.8125, 1.0, 0.7812, 1.0, 0.3438, 1.0, 0.375, 1.0, 0.375, 1.0, 0.3438, 1.0, 0.75, 1.0, 0.7812, 1.0, 0.7812, 1.0, 0.75, 1.0, 0.3125, 1.0, 0.3438, 1.0, 0.3438, 1.0, 0.3125, 1.0, 0.7188, 1.0, 0.75, 1.0, 0.75, 1.0, 0.7188, 1.0, 0.2812, 1.0, 0.3125, 1.0, 0.3125, 1.0, 0.2812, 1.0, 0.6875, 1.0, 0.7188, 1.0, 0.7188, 1.0, 0.6875, 1.0, 0.25, 1.0, 0.2812, 1.0, 0.2812, 1.0, 0.25, 1.0, 0.6562, 1.0, 0.6875, 1.0, 0.6875, 1.0, 0.6562, 1.0, 0.2188, 1.0, 0.25, 1.0, 0.25, 1.0, 0.2188, 1.0, 0.625, 1.0, 0.6562, 1.0, 0.6562, 1.0, 0.625, 1.0, 0.1875, 1.0, 0.2188, 1.0, 0.2188, 1.0, 0.1875, 1.0, 0.5938, 1.0, 0.625, 1.0, 0.625, 1.0, 0.5938, 1.0, 0.1562, 1.0, 0.1875, 1.0, 0.1875, 1.0, 0.1562, 1.0, 0.5625, 1.0, 0.5938, 1.0, 0.5938, 1.0, 0.5625, 1.0, 0.9688, 1.0, 1.0, 1.0, 1.0, 1.0, 0.9688, 1.0, 0.125, 1.0, 0.1562, 1.0, 0.1562, 1.0, 0.125, 1.0, 0.5312, 1.0, 0.5625, 1.0, 0.5625, 1.0, 0.5312, 1.0, 0.0, 1.0, 0.03125, 1.0, 0.03125, 1.0, 0.0, 1.0, 0.4062, 1.0, 0.4375, 1.0, 0.4375, 1.0, 0.4062, 1.0, 0.8125, 1.0, 0.8438, 1.0, 0.8438, 1.0, 0.8125, 1.0, 0.375, 1.0, 0.4062, 1.0, 0.4062, 1.0, 0.375, 1.0, 0.7812, 1.0, 0.8125, 1.0, 0.8125, 1.0, 0.7812, 1.0, 0.3438, 1.0, 0.375, 1.0, 0.375, 1.0, 0.3438, 1.0, 0.75, 1.0, 0.7812, 1.0, 0.7812, 1.0, 0.75, 1.0, 0.3125, 1.0, 0.3438, 1.0, 0.3438, 1.0, 0.3125, 1.0, 0.7188, 1.0, 0.75, 1.0, 0.75, 1.0, 0.7188, 1.0, 0.2812, 1.0, 0.3125, 1.0, 0.3125, 1.0, 0.2812, 1.0, 0.6875, 1.0, 0.7188, 1.0, 0.7188, 1.0, 0.6875, 1.0, 0.25, 1.0, 0.2812, 1.0, 0.2812, 1.0, 0.25, 1.0, 0.6562, 1.0, 0.6875, 1.0, 0.6875, 1.0, 0.6562, 1.0, 0.2188, 1.0, 0.25, 1.0, 0.25, 1.0, 0.2188, 1.0, 0.625, 1.0, 0.6562, 1.0, 0.6562, 1.0, 0.625, 1.0, 0.1875, 1.0, 0.2188, 1.0, 0.2188, 1.0, 0.1875, 1.0, 0.5938, 1.0, 0.625, 1.0, 0.625, 1.0, 0.5938, 1.0, 0.1562, 1.0, 0.1875, 1.0, 0.1875, 1.0, 0.1562, 1.0, 0.5625, 1.0, 0.5938, 1.0, 0.5938, 1.0, 0.5625, 1.0, 0.9688, 1.0, 1.0, 1.0, 1.0, 1.0, 0.9688, 1.0, 0.125, 1.0, 0.1562, 1.0, 0.1562, 1.0, 0.125, 1.0, 0.5312, 1.0, 0.5625, 1.0, 0.5625, 1.0, 0.5312, 1.0, 0.9375, 1.0, 0.9688, 1.0, 0.9688, 1.0, 0.9375, 1.0, 0.09375, 1.0, 0.125, 1.0, 0.125, 1.0, 0.09375, 1.0, 0.5, 1.0, 0.5312, 1.0, 0.5312, 1.0, 0.5, 1.0, 0.9062, 1.0, 0.9375, 1.0, 0.9375, 1.0, 0.9062, 1.0, 0.0625, 1.0, 0.09375, 1.0, 0.09375, 1.0, 0.0625, 1.0, 0.4688, 1.0, 0.5, 1.0, 0.5, 1.0, 0.4688, 1.0, 0.875, 1.0, 0.9062, 1.0, 0.9062, 1.0, 0.875, 1.0, 0.03125, 1.0, 0.0625, 1.0, 0.0625, 1.0, 0.03125, 1.0, 0.4375, 1.0, 0.4688, 1.0, 0.4688, 1.0, 0.4375, 1.0, 0.8438, 1.0, 0.875, 1.0, 0.875, 1.0, 0.8438, 1.0, 0.4375, 1.0, 0.4688, 1.0, 0.4688, 1.0, 0.4375, 1.0, 0.5625, 1.0, 0.5938, 1.0, 0.5938, 1.0, 0.5625, 1.0, 0.9688, 1.0, 1.0, 1.0, 1.0, 1.0, 0.9688, 1.0, 0.375, 1.0, 0.4062, 1.0, 0.4062, 1.0, 0.375, 1.0, 0.5, 1.0, 0.5312, 1.0, 0.5312, 1.0, 0.5, 1.0, 0.9062, 1.0, 0.9375, 1.0, 0.9375, 1.0, 0.9062, 1.0, 0.2812, 1.0, 0.3125, 1.0, 0.3125, 1.0, 0.2812, 1.0, 0.4375, 1.0, 0.4688, 1.0, 0.4688, 1.0, 0.4375, 1.0, 0.1875, 1.0, 0.2188, 1.0, 0.2188, 1.0, 0.1875, 1.0, 0.3438, 1.0, 0.375, 1.0, 0.375, 1.0, 0.3438, 1.0, 0.5312, 1.0, 0.5625, 1.0, 0.5625, 1.0, 0.5312, 1.0, 0.25, 1.0, 0.2812, 1.0, 0.2812, 1.0, 0.25, 1.0, 0.4688, 1.0, 0.5, 1.0, 0.5, 1.0, 0.4688, 1.0, 0.1562, 1.0, 0.1875, 1.0, 0.1875, 1.0, 0.1562, 1.0, 0.8125, 1.0, 0.8438, 1.0, 0.8438, 1.0, 0.8125, 1.0, 0.09375, 1.0, 0.125, 1.0, 0.125, 1.0, 0.09375, 1.0, 0.7188, 1.0, 0.75, 1.0, 0.75, 1.0, 0.7188, 1.0, 0.03125, 1.0, 0.0625, 1.0, 0.0625, 1.0, 0.03125, 1.0, 0.625, 1.0, 0.6562, 1.0, 0.6562, 1.0, 0.625, 1.0, 0.7812, 1.0, 0.8125, 1.0, 0.8125, 1.0, 0.7812, 1.0, 0.125, 1.0, 0.1562, 1.0, 0.1562, 1.0, 0.125, 1.0, 0.6875, 1.0, 0.7188, 1.0, 0.7188, 1.0, 0.6875, 1.0, 0.0625, 1.0, 0.09375, 1.0, 0.09375, 1.0, 0.0625, 1.0, 0.5938, 1.0, 0.625, 1.0, 0.625, 1.0, 0.5938, 1.0, 0.0, 1.0, 0.03125, 1.0, 0.03125, 1.0, 0.0, 1.0, 0.4062, 1.0, 0.4375, 1.0, 0.4375, 1.0, 0.4062, 1.0, 0.9375, 1.0, 0.9688, 1.0, 0.9688, 1.0, 0.9375, 1.0, 0.75, 1.0, 0.7812, 1.0, 0.7812, 1.0, 0.75, 1.0, 0.3125, 1.0, 0.3438, 1.0, 0.3438, 1.0, 0.3125, 1.0, 0.875, 1.0, 0.9062, 1.0, 0.9062, 1.0, 0.875, 1.0, 0.6562, 1.0, 0.6875, 1.0, 0.6875, 1.0, 0.6562, 1.0, 0.2188, 1.0, 0.25, 1.0, 0.25, 1.0, 0.2188, 1.0, 0.7188, 1.0, 0.75, 1.0, 0.75, 1.0, 0.7188, 1.0, 0.1875, 1.0, 0.2188, 1.0, 0.2188, 1.0, 0.1875, 1.0, 0.3438, 1.0, 0.375, 1.0, 0.375, 1.0, 0.3438, 1.0, 0.5312, 1.0, 0.5625, 1.0, 0.5625, 1.0, 0.5312, 1.0, 0.25, 1.0, 0.2812, 1.0, 0.2812, 1.0, 0.25, 1.0, 0.4688, 1.0, 0.5, 1.0, 0.5, 1.0, 0.4688, 1.0, 0.1562, 1.0, 0.1875, 1.0, 0.1875, 1.0, 0.1562, 1.0, 0.8125, 1.0, 0.8438, 1.0, 0.8438, 1.0, 0.8125, 1.0, 0.09375, 1.0, 0.125, 1.0, 0.125, 1.0, 0.09375, 1.0, 0.7188, 1.0, 0.75, 1.0, 0.75, 1.0, 0.7188, 1.0, 0.03125, 1.0, 0.0625, 1.0, 0.0625, 1.0, 0.03125, 1.0, 0.625, 1.0, 0.6562, 1.0, 0.6562, 1.0, 0.625, 1.0, 0.7812, 1.0, 0.8125, 1.0, 0.8125, 1.0, 0.7812, 1.0, 0.125, 1.0, 0.1562, 1.0, 0.1562, 1.0, 0.125, 1.0, 0.6875, 1.0, 0.7188, 1.0, 0.7188, 1.0, 0.6875, 1.0, 0.0625, 1.0, 0.09375, 1.0, 0.09375, 1.0, 0.0625, 1.0, 0.5938, 1.0, 0.625, 1.0, 0.625, 1.0, 0.5938, 1.0, 0.0, 1.0, 0.03125, 1.0, 0.03125, 1.0, 0.0, 1.0, 0.4062, 1.0, 0.4375, 1.0, 0.4375, 1.0, 0.4062, 1.0, 0.9375, 1.0, 0.9688, 1.0, 0.9688, 1.0, 0.9375, 1.0, 0.75, 1.0, 0.7812, 1.0, 0.7812, 1.0, 0.75, 1.0, 0.3125, 1.0, 0.3438, 1.0, 0.3438, 1.0, 0.3125, 1.0, 0.875, 1.0, 0.9062, 1.0, 0.9062, 1.0, 0.875, 1.0, 0.6562, 1.0, 0.6875, 1.0, 0.6875, 1.0, 0.6562, 1.0, 0.2188, 1.0, 0.25, 1.0, 0.25, 1.0, 0.2188, 1.0, 0.8438, 1.0, 0.875, 1.0, 0.875, 1.0, 0.8438, 1.0, 0.5625, 1.0, 0.5938, 1.0, 0.5938, 1.0, 0.5625, 1.0, 0.9688, 1.0, 1.0, 1.0, 1.0, 1.0, 0.9688, 1.0, 0.375, 1.0, 0.4062, 1.0, 0.4062, 1.0, 0.375, 1.0, 0.5, 1.0, 0.5312, 1.0, 0.5312, 1.0, 0.5, 1.0, 0.9062, 1.0, 0.9375, 1.0, 0.9375, 1.0, 0.9062, 1.0, 0.2812, 1.0, 0.3125, 1.0, 0.3125, 1.0, 0.2812, 1.0, 0.3437, 1.0, 0.375, 1.0, 0.375, 1.0, 0.3437, 1.0, 0.7812, 1.0, 0.8125, 1.0, 0.8125, 1.0, 0.7812, 1.0, 0.375, 1.0, 0.4062, 1.0, 0.4062, 1.0, 0.375, 1.0, 0.8125, 1.0, 0.8438, 1.0, 0.8438, 1.0, 0.8125, 1.0, 0.4062, 1.0, 0.4375, 1.0, 0.4375, 1.0, 0.4062, 1.0, 0.0, 1.0, 0.03125, 1.0, 0.03125, 1.0, 0.0, 1.0, 0.8438, 1.0, 0.875, 1.0, 0.875, 1.0, 0.8438, 1.0, 0.4375, 1.0, 0.4687, 1.0, 0.4688, 1.0, 0.4375, 1.0, 0.03125, 1.0, 0.0625, 1.0, 0.0625, 1.0, 0.03125, 1.0, 0.875, 1.0, 0.9062, 1.0, 0.9062, 1.0, 0.875, 1.0, 0.4687, 1.0, 0.5, 1.0, 0.5, 1.0, 0.4688, 1.0, 0.0625, 1.0, 0.09375, 1.0, 0.09375, 1.0, 0.0625, 1.0, 0.9062, 1.0, 0.9375, 1.0, 0.9375, 1.0, 0.9062, 1.0, 0.5, 1.0, 0.5312, 1.0, 0.5312, 1.0, 0.5, 1.0, 0.09375, 1.0, 0.125, 1.0, 0.125, 1.0, 0.09375, 1.0, 0.9375, 1.0, 0.9687, 1.0, 0.9688, 1.0, 0.9375, 1.0, 0.5312, 1.0, 0.5625, 1.0, 0.5625, 1.0, 0.5312, 1.0, 0.125, 1.0, 0.1562, 1.0, 0.1562, 1.0, 0.125, 1.0, 0.9687, 1.0, 1.0, 1.0, 1.0, 1.0, 0.9688, 1.0, 0.5625, 1.0, 0.5938, 1.0, 0.5938, 1.0, 0.5625, 1.0, 0.1562, 1.0, 0.1875, 1.0, 0.1875, 1.0, 0.1562, 1.0, 0.5938, 1.0, 0.625, 1.0, 0.625, 1.0, 0.5938, 1.0, 0.1875, 1.0, 0.2187, 1.0, 0.2188, 1.0, 0.1875, 1.0, 0.625, 1.0, 0.6562, 1.0, 0.6562, 1.0, 0.625, 1.0, 0.2187, 1.0, 0.25, 1.0, 0.25, 1.0, 0.2188, 1.0, 0.6562, 1.0, 0.6875, 1.0, 0.6875, 1.0, 0.6562, 1.0, 0.25, 1.0, 0.2812, 1.0, 0.2812, 1.0, 0.25, 1.0, 0.6875, 1.0, 0.7187, 1.0, 0.7188, 1.0, 0.6875, 1.0, 0.2812, 1.0, 0.3125, 1.0, 0.3125, 1.0, 0.2812, 1.0, 0.7187, 1.0, 0.75, 1.0, 0.75, 1.0, 0.7188, 1.0, 0.3125, 1.0, 0.3437, 1.0, 0.3437, 1.0, 0.3125, 1.0, 0.75, 1.0, 0.7812, 1.0, 0.7812, 1.0, 0.75, 1.0, 0.75, 1.0, 0.7812, 1.0, 0.7813, 1.0, 0.75, 1.0, 0.3125, 1.0, 0.3438, 1.0, 0.3437, 1.0, 0.3125, 1.0, 0.7188, 1.0, 0.75, 1.0, 0.75, 1.0, 0.7187, 1.0, 0.2812, 1.0, 0.3125, 1.0, 0.3125, 1.0, 0.2812, 1.0, 0.6875, 1.0, 0.7188, 1.0, 0.7187, 1.0, 0.6875, 1.0, 0.25, 1.0, 0.2812, 1.0, 0.2812, 1.0, 0.25, 1.0, 0.6562, 1.0, 0.6875, 1.0, 0.6875, 1.0, 0.6562, 1.0, 0.2188, 1.0, 0.25, 1.0, 0.25, 1.0, 0.2187, 1.0, 0.625, 1.0, 0.6562, 1.0, 0.6562, 1.0, 0.625, 1.0, 0.1875, 1.0, 0.2188, 1.0, 0.2187, 1.0, 0.1875, 1.0, 0.5938, 1.0, 0.625, 1.0, 0.625, 1.0, 0.5938, 1.0, 0.1562, 1.0, 0.1875, 1.0, 0.1875, 1.0, 0.1562, 1.0, 0.5625, 1.0, 0.5938, 1.0, 0.5938, 1.0, 0.5625, 1.0, 0.9688, 1.0, 1.0, 1.0, 1.0, 1.0, 0.9688, 1.0, 0.125, 1.0, 0.1562, 1.0, 0.1562, 1.0, 0.125, 1.0, 0.5312, 1.0, 0.5625, 1.0, 0.5625, 1.0, 0.5312, 1.0, 0.9375, 1.0, 0.9688, 1.0, 0.9688, 1.0, 0.9375, 1.0, 0.09375, 1.0, 0.125, 1.0, 0.125, 1.0, 0.09375, 1.0, 0.5, 1.0, 0.5312, 1.0, 0.5312, 1.0, 0.5, 1.0, 0.9062, 1.0, 0.9375, 1.0, 0.9375, 1.0, 0.9062, 1.0, 0.0625, 1.0, 0.09375, 1.0, 0.09375, 1.0, 0.0625, 1.0, 0.4688, 1.0, 0.5, 1.0, 0.5, 1.0, 0.4688, 1.0, 0.875, 1.0, 0.9062, 1.0, 0.9062, 1.0, 0.875, 1.0, 0.03125, 1.0, 0.0625, 1.0, 0.0625, 1.0, 0.03125, 1.0, 0.4375, 1.0, 0.4688, 1.0, 0.4688, 1.0, 0.4375, 1.0, 0.8438, 1.0, 0.875, 1.0, 0.875, 1.0, 0.8438, 1.0, 0.0, 1.0, 0.03125, 1.0, 0.03125, 1.0, 0.0, 1.0, 0.4062, 1.0, 0.4375, 1.0, 0.4375, 1.0, 0.4062, 1.0, 0.8125, 1.0, 0.8438, 1.0, 0.8438, 1.0, 0.8125, 1.0, 0.375, 1.0, 0.4062, 1.0, 0.4062, 1.0, 0.375, 1.0, 0.7812, 1.0, 0.8125, 1.0, 0.8125, 1.0, 0.7813, 1.0, 0.3438, 1.0, 0.375, 1.0, 0.375, 1.0, 0.3437, 1.0, 0.75, 1.0, 0.7813, 1.0, 0.7812, 1.0, 0.75, 1.0, 0.3125, 1.0, 0.3437, 1.0, 0.3437, 1.0, 0.3125, 1.0, 0.7187, 1.0, 0.75, 1.0, 0.75, 1.0, 0.7187, 1.0, 0.2812, 1.0, 0.3125, 1.0, 0.3125, 1.0, 0.2812, 1.0, 0.6875, 1.0, 0.7187, 1.0, 0.7187, 1.0, 0.6875, 1.0, 0.25, 1.0, 0.2812, 1.0, 0.2812, 1.0, 0.25, 1.0, 0.6562, 1.0, 0.6875, 1.0, 0.6875, 1.0, 0.6562, 1.0, 0.2187, 1.0, 0.25, 1.0, 0.25, 1.0, 0.2187, 1.0, 0.625, 1.0, 0.6562, 1.0, 0.6562, 1.0, 0.625, 1.0, 0.1875, 1.0, 0.2187, 1.0, 0.2187, 1.0, 0.1875, 1.0, 0.5938, 1.0, 0.625, 1.0, 0.625, 1.0, 0.5938, 1.0, 0.1562, 1.0, 0.1875, 1.0, 0.1875, 1.0, 0.1562, 1.0, 0.5625, 1.0, 0.5938, 1.0, 0.5938, 1.0, 0.5625, 1.0, 0.9688, 1.0, 1.0, 1.0, 1.0, 1.0, 0.9687, 1.0, 0.125, 1.0, 0.1562, 1.0, 0.1562, 1.0, 0.125, 1.0, 0.5312, 1.0, 0.5625, 1.0, 0.5625, 1.0, 0.5312, 1.0, 0.9375, 1.0, 0.9688, 1.0, 0.9687, 1.0, 0.9375, 1.0, 0.09375, 1.0, 0.125, 1.0, 0.125, 1.0, 0.09375, 1.0, 0.5, 1.0, 0.5312, 1.0, 0.5312, 1.0, 0.5, 1.0, 0.9062, 1.0, 0.9375, 1.0, 0.9375, 1.0, 0.9062, 1.0, 0.0625, 1.0, 0.09375, 1.0, 0.09375, 1.0, 0.0625, 1.0, 0.4688, 1.0, 0.5, 1.0, 0.5, 1.0, 0.4687, 1.0, 0.875, 1.0, 0.9062, 1.0, 0.9062, 1.0, 0.875, 1.0, 0.03125, 1.0, 0.0625, 1.0, 0.0625, 1.0, 0.03125, 1.0, 0.4375, 1.0, 0.4688, 1.0, 0.4687, 1.0, 0.4375, 1.0, 0.8438, 1.0, 0.875, 1.0, 0.875, 1.0, 0.8438, 1.0, 0.0, 1.0, 0.03125, 1.0, 0.03125, 1.0, 0.0, 1.0, 0.4062, 1.0, 0.4375, 1.0, 0.4375, 1.0, 0.4062, 1.0, 0.8125, 1.0, 0.8438, 1.0, 0.8438, 1.0, 0.8125, 1.0, 0.375, 1.0, 0.4062, 1.0, 0.4062, 1.0, 0.375, 1.0, 0.7813, 1.0, 0.8125, 1.0, 0.8125, 1.0, 0.7812, 1.0, 0.3437, 1.0, 0.375, 1.0, 0.375, 1.0, 0.3437, 1.0, 0.1562, 1.0, 0.1875, 1.0, 0.1875, 1.0, 0.1562, 1.0, 0.03125, 1.0, 0.0625, 1.0, 0.0625, 1.0, 0.03125, 1.0, 0.625, 1.0, 0.6562, 1.0, 0.6562, 1.0, 0.625, 1.0, 0.7812, 1.0, 0.8125, 1.0, 0.8125, 1.0, 0.7812, 1.0, 0.125, 1.0, 0.1562, 1.0, 0.1562, 1.0, 0.125, 1.0, 0.6875, 1.0, 0.7188, 1.0, 0.7188, 1.0, 0.6875, 1.0, 0.0625, 1.0, 0.09375, 1.0, 0.09375, 1.0, 0.0625, 1.0, 0.5938, 1.0, 0.625, 1.0, 0.625, 1.0, 0.5938, 1.0, 0.0, 1.0, 0.03125, 1.0, 0.03125, 1.0, 0.0, 1.0, 0.4062, 1.0, 0.4375, 1.0, 0.4375, 1.0, 0.4062, 1.0, 0.9375, 1.0, 0.9688, 1.0, 0.9688, 1.0, 0.9375, 1.0, 0.75, 1.0, 0.7812, 1.0, 0.7812, 1.0, 0.75, 1.0, 0.3125, 1.0, 0.3438, 1.0, 0.3438, 1.0, 0.3125, 1.0, 0.875, 1.0, 0.9062, 1.0, 0.9062, 1.0, 0.875, 1.0, 0.6562, 1.0, 0.6875, 1.0, 0.6875, 1.0, 0.6562, 1.0, 0.2188, 1.0, 0.25, 1.0, 0.25, 1.0, 0.2188, 1.0, 0.8438, 1.0, 0.875, 1.0, 0.875, 1.0, 0.8438, 1.0, 0.5625, 1.0, 0.5938, 1.0, 0.5938, 1.0, 0.5625, 1.0, 0.9688, 1.0, 1.0, 1.0, 1.0, 1.0, 0.9688, 1.0, 0.375, 1.0, 0.4062, 1.0, 0.4062, 1.0, 0.375, 1.0, 0.5, 1.0, 0.5312, 1.0, 0.5312, 1.0, 0.5, 1.0, 0.9062, 1.0, 0.9375, 1.0, 0.9375, 1.0, 0.9062, 1.0, 0.2812, 1.0, 0.3125, 1.0, 0.3125, 1.0, 0.2812, 1.0, 0.4375, 1.0, 0.4688, 1.0, 0.4688, 1.0, 0.4375, 1.0, 0.1875, 1.0, 0.2188, 1.0, 0.2188, 1.0, 0.1875, 1.0, 0.3438, 1.0, 0.375, 1.0, 0.375, 1.0, 0.3438, 1.0, 0.5312, 1.0, 0.5625, 1.0, 0.5625, 1.0, 0.5312, 1.0, 0.25, 1.0, 0.2812, 1.0, 0.2812, 1.0, 0.25, 1.0, 0.4688, 1.0, 0.5, 1.0, 0.5, 1.0, 0.4688, 1.0, 0.1562, 1.0, 0.1875, 1.0, 0.1875, 1.0, 0.1562, 1.0, 0.8125, 1.0, 0.8438, 1.0, 0.8438, 1.0, 0.8125, 1.0, 0.09375, 1.0, 0.125, 1.0, 0.125, 1.0, 0.09375, 1.0, 0.7812, 1.0, 0.8125, 1.0, 0.8125, 1.0, 0.7812, 1.0, 0.8125, 1.0, 0.8438, 1.0, 0.8438, 1.0, 0.8125, 1.0, 0.09375, 1.0, 0.125, 1.0, 0.125, 1.0, 0.09375, 1.0, 0.7188, 1.0, 0.75, 1.0, 0.75, 1.0, 0.7188, 1.0, 0.03125, 1.0, 0.0625, 1.0, 0.0625, 1.0, 0.03125, 1.0, 0.625, 1.0, 0.6562, 1.0, 0.6562, 1.0, 0.625, 1.0, 0.7812, 1.0, 0.8125, 1.0, 0.8125, 1.0, 0.7812, 1.0, 0.125, 1.0, 0.1562, 1.0, 0.1562, 1.0, 0.125, 1.0, 0.6875, 1.0, 0.7188, 1.0, 0.7188, 1.0, 0.6875, 1.0, 0.0625, 1.0, 0.09375, 1.0, 0.09375, 1.0, 0.0625, 1.0, 0.5938, 1.0, 0.625, 1.0, 0.625, 1.0, 0.5938, 1.0, 0.0, 1.0, 0.03125, 1.0, 0.03125, 1.0, 0.0, 1.0, 0.4062, 1.0, 0.4375, 1.0, 0.4375, 1.0, 0.4062, 1.0, 0.9375, 1.0, 0.9688, 1.0, 0.9688, 1.0, 0.9375, 1.0, 0.75, 1.0, 0.7812, 1.0, 0.7812, 1.0, 0.75, 1.0, 0.3125, 1.0, 0.3438, 1.0, 0.3438, 1.0, 0.3125, 1.0, 0.875, 1.0, 0.9062, 1.0, 0.9062, 1.0, 0.875, 1.0, 0.6562, 1.0, 0.6875, 1.0, 0.6875, 1.0, 0.6562, 1.0, 0.2188, 1.0, 0.25, 1.0, 0.25, 1.0, 0.2188, 1.0, 0.8438, 1.0, 0.875, 1.0, 0.875, 1.0, 0.8438, 1.0, 0.5625, 1.0, 0.5938, 1.0, 0.5938, 1.0, 0.5625, 1.0, 0.9688, 1.0, 1.0, 1.0, 1.0, 1.0, 0.9688, 1.0, 0.375, 1.0, 0.4062, 1.0, 0.4062, 1.0, 0.375, 1.0, 0.5, 1.0, 0.5312, 1.0, 0.5312, 1.0, 0.5, 1.0, 0.9062, 1.0, 0.9375, 1.0, 0.9375, 1.0, 0.9062, 1.0, 0.2812, 1.0, 0.3125, 1.0, 0.3125, 1.0, 0.2812, 1.0, 0.4375, 1.0, 0.4688, 1.0, 0.4688, 1.0, 0.4375, 1.0, 0.1875, 1.0, 0.2188, 1.0, 0.2188, 1.0, 0.1875, 1.0, 0.3438, 1.0, 0.375, 1.0, 0.375, 1.0, 0.3438, 1.0, 0.5312, 1.0, 0.5625, 1.0, 0.5625, 1.0, 0.5312, 1.0, 0.25, 1.0, 0.2812, 1.0, 0.2812, 1.0, 0.25, 1.0, 0.4688, 1.0, 0.5, 1.0, 0.5, 1.0, 0.4688, 1.0, 0.9688, 1.0, 0.0, 1.0, 0.03125, 1.0, 0.0625, 1.0, 0.09375, 1.0, 0.125, 1.0, 0.1562, 1.0, 0.1875, 1.0, 0.2188, 1.0, 0.25, 1.0, 0.2812, 1.0, 0.3125, 1.0, 0.3438, 1.0, 0.375, 1.0, 0.4062, 1.0, 0.4375, 1.0, 0.4688, 1.0, 0.5, 1.0, 0.5312, 1.0, 0.5625, 1.0, 0.5938, 1.0, 0.625, 1.0, 0.6562, 1.0, 0.6875, 1.0, 0.7188, 1.0, 0.75, 1.0, 0.7812, 1.0, 0.8125, 1.0, 0.8438, 1.0, 0.875, 1.0, 0.9062, 1.0, 0.9375, 1.0, 0.125, 1.0, 0.1562, 1.0, 0.1562, 1.0, 0.125, 1.0, 0.6875, 1.0, 0.7188, 1.0, 0.7188, 1.0, 0.6875, 1.0, 0.0625, 1.0, 0.09375, 1.0, 0.09375, 1.0, 0.0625, 1.0, 0.5938, 1.0, 0.625, 1.0, 0.625, 1.0, 0.5938, 1.0, 0.0, 1.0, 0.03125, 1.0, 0.03125, 1.0, 0.0, 1.0, 0.4062, 1.0, 0.4375, 1.0, 0.4375, 1.0, 0.4062, 1.0, 0.9375, 1.0, 0.9688, 1.0, 0.9688, 1.0, 0.9375, 1.0, 0.75, 1.0, 0.7812, 1.0, 0.7812, 1.0, 0.75, 1.0, 0.3125, 1.0, 0.3438, 1.0, 0.3438, 1.0, 0.3125, 1.0, 0.875, 1.0, 0.9062, 1.0, 0.9062, 1.0, 0.875, 1.0, 0.6562, 1.0, 0.6875, 1.0, 0.6875, 1.0, 0.6562, 1.0, 0.2188, 1.0, 0.25, 1.0, 0.25, 1.0, 0.2188, 1.0, 0.8438, 1.0, 0.875, 1.0, 0.875, 1.0, 0.8438, 1.0, 0.5625, 1.0, 0.5938, 1.0, 0.5938, 1.0, 0.5625, 1.0, 0.9688, 1.0, 1.0, 1.0, 1.0, 1.0, 0.9688, 1.0, 0.375, 1.0, 0.4062, 1.0, 0.4062, 1.0, 0.375, 1.0, 0.5, 1.0, 0.5312, 1.0, 0.5312, 1.0, 0.5, 1.0, 0.9062, 1.0, 0.9375, 1.0, 0.9375, 1.0, 0.9062, 1.0, 0.2812, 1.0, 0.3125, 1.0, 0.3125, 1.0, 0.2812, 1.0, 0.4375, 1.0, 0.4688, 1.0, 0.4688, 1.0, 0.4375, 1.0, 0.1875, 1.0, 0.2188, 1.0, 0.2188, 1.0, 0.1875, 1.0, 0.3438, 1.0, 0.375, 1.0, 0.375, 1.0, 0.3438, 1.0, 0.5312, 1.0, 0.5625, 1.0, 0.5625, 1.0, 0.5312, 1.0, 0.25, 1.0, 0.2812, 1.0, 0.2812, 1.0, 0.25, 1.0, 0.4688, 1.0, 0.5, 1.0, 0.5, 1.0, 0.4688, 1.0, 0.1562, 1.0, 0.1875, 1.0, 0.1875, 1.0, 0.1562, 1.0, 0.8125, 1.0, 0.8438, 1.0, 0.8438, 1.0, 0.8125, 1.0, 0.09375, 1.0, 0.125, 1.0, 0.125, 1.0, 0.09375, 1.0, 0.7188, 1.0, 0.75, 1.0, 0.75, 1.0, 0.7188, 1.0, 0.03125, 1.0, 0.0625, 1.0, 0.0625, 1.0, 0.03125, 1.0, 0.625, 1.0, 0.6562, 1.0, 0.6562, 1.0, 0.625, 1.0])
me_cylinder.use_remesh_fix_poles = True
me_cylinder.use_remesh_preserve_attributes = False
me_cylinder.update()

# ---- objects
ob_cylinder = bpy.data.objects.new('Cylinder', me_cylinder)

# ---- transforms, parenting, visibility, modifiers, constraints
ob_cylinder.location = (0.0, 0.0, 0.0)
ob_cylinder.rotation_euler = (-1.571, 1.571, 0.0)
ob_cylinder.scale = (0.1318, 0.1318, 0.1318)

# ---- collection membership
col_collection.objects.link(ob_cylinder)

# ---- scene / render settings (as saved in the file)
scene.frame_start = 1; scene.frame_end = 250; scene.frame_set(1)
scene.render.engine = 'BLENDER_EEVEE_NEXT'
scene.cycles.sampling_pattern = 'TABULATED_SOBOL'
scene.cycles.use_light_tree = False
scene.view_settings.view_transform = 'Filmic'
bpy.context.view_layer.update()

# ---- added for rendering (the .blend has no active camera and no usable light): camera, sun
cam_auto = bpy.data.cameras.new('AutoCamera')
cam_auto.lens = 50.0
cam_auto.sensor_width = 36.0
cam_auto.clip_end = 1000.0
ob_auto_camera = bpy.data.objects.new('AutoCamera', cam_auto)
scene.collection.objects.link(ob_auto_camera)
ob_auto_camera.location = (1.95336, -2.22254, 1.75976)
ob_auto_camera.rotation_euler = (1.09748, -7.21219e-08, 0.694738)
scene.camera = ob_auto_camera
light_auto_sun = bpy.data.lights.new('AutoSun', 'SUN')
light_auto_sun.energy = 3.0
light_auto_sun.angle = 0.0523599
ob_auto_sun = bpy.data.objects.new('AutoSun', light_auto_sun)
scene.collection.objects.link(ob_auto_sun)
ob_auto_sun.rotation_euler = (0.872665, 0.174533, 0.523599)
bpy.context.view_layer.update()
